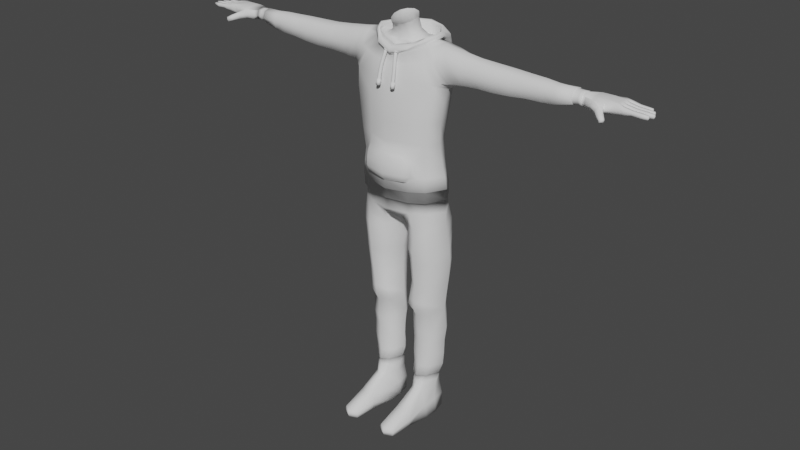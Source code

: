 # Source: Body_ing.blend  (saved by Blender 3.4.6; exported with 4.5.12 LTS)
import bpy
from mathutils import Matrix  # noqa: F401  (used for matrix-valued properties, if any)

bpy.ops.wm.read_factory_settings(use_empty=True)
scene = bpy.context.scene
scene.name = 'Scene'

# ---- collections
col_collection = bpy.data.collections.new('Collection'); scene.collection.children.link(col_collection)

# ---- world
world_world = bpy.data.worlds.new('World'); scene.world = world_world
world_world.use_nodes = True; world_world.node_tree.nodes.clear()
_N = world_world.node_tree.nodes; _L = world_world.node_tree.links
n0 = _N.new('ShaderNodeOutputWorld'); n0.name = 'World Output'; n0.location = (300, 300)
n1 = _N.new('ShaderNodeBackground'); n1.name = 'Background'; n1.location = (10, 300)
n1.inputs[0].default_value = (0.05088, 0.05088, 0.05088, 1.0)
_L.new(n1.outputs[0], n0.inputs[0])
n0.is_active_output = True
world_world.color = (0.05088, 0.05088, 0.05088)
world_world.use_sun_shadow = False
world_world.sun_shadow_jitter_overblur = 0.0

# ---- meshes
me_cylinder_001 = bpy.data.meshes.new('Cylinder.001')
me_cylinder_001.from_pydata([(0.0, 0.1874, 0.2399), (1.119e-16, 0.118, 1.12), (0.04288, 0.1649, 0.2311), (0.03077, 0.1101, 1.117), (0.0501, 0.08817, 1.112), (0.05835, 0.05874, 1.103), (0.0501, 0.0293, 1.094), (0.05455, -0.02288, 0.2415), (0.03077, 0.008167, 1.086), (0.0, -0.0395, 0.2515), (1.119e-16, 0.0002798, 1.084), (0.08675, 0.2411, 0.939), (0.123, 0.1307, 1.027), (0.1349, 0.08435, 1.028), (0.1235, 0.04643, 1.02), (0.07412, 0.01006, 1.015), (0.0, -0.0152, 1.001), (0.0, 0.2603, 0.9128), (0.08985, 0.1771, 0.8481), (0.205, 0.1217, 0.8391), (0.2265, 0.0612, 0.8355), (0.1958, -0.01024, 0.8625), (0.0, 0.2004, 0.8501), (0.1007, 0.1686, 0.5879), (0.1646, 0.1193, 0.5918), (0.1996, 0.04632, 0.5945), (0.1702, -0.01753, 0.5952), (0.1007, -0.04571, 0.5985), (0.0, -0.06877, 0.5964), (0.0, 0.1992, 0.5835), (0.1, 0.2065, 0.2709), (0.1727, 0.1517, 0.2726), (0.2146, 0.07576, 0.271), (0.1702, 0.002497, 0.272), (0.1015, -0.03904, 0.2718), (0.0, -0.05626, 0.2725), (0.0, 0.2262, 0.2708), (0.01374, 0.05744, 0.2211), (0.0, 0.05744, 0.2188), (0.2184, 0.01237, 0.955), (0.2102, 0.03348, 1.01), (0.2111, 0.07648, 1.02), (0.2081, 0.1176, 1.01), (0.2168, 0.1371, 0.9373), (0.2509, 0.1201, 0.8683), (0.2516, 0.07403, 0.8548), (0.2494, 0.02795, 0.8751), (1.119e-16, 0.1847, 0.9284), (0.09207, 0.1656, 0.9345), (0.1549, 0.1446, 0.936), (0.1503, -0.009, 0.9502), (0.08989, -0.03138, 0.9397), (0.0, -0.03767, 0.9291), (0.1958, -0.01286, 0.7845), (0.1028, -0.04375, 0.7795), (0.0, -0.06901, 0.7787), (0.0, 0.2002, 0.7427), (0.09163, 0.1777, 0.7515), (0.1958, 0.1213, 0.7718), (0.2181, 0.04415, 0.7815), (0.2351, 0.06761, 0.8435), (0.2263, 0.116, 0.8584), (0.192, 0.1356, 0.9359), (0.1816, 0.12, 1.015), (0.2235, 0.01406, 0.8726), (0.1843, 0.003063, 0.9578), (0.1795, 0.03678, 1.015), (0.1898, 0.07965, 1.022), (0.0, 0.2217, 0.4462), (0.0, 0.2135, 0.4921), (0.1016, 0.1779, 0.4901), (0.101, 0.1902, 0.4454), (0.1666, 0.1272, 0.494), (0.1671, 0.1355, 0.4449), (0.2094, 0.05309, 0.5), (0.2189, 0.05964, 0.4425), (0.1625, -0.008954, 0.5028), (0.1664, -0.01368, 0.4462), (0.1016, 0.173, 0.6715), (0.1832, 0.1172, 0.6847), (0.2042, 0.04271, 0.6923), (0.1829, -0.01623, 0.6904), (0.0, 0.2013, 0.6634), (0.1025, -0.04363, 0.6856), (0.0, -0.07037, 0.6778), (0.1021, -0.03154, 0.8629), (0.0, -0.0549, 0.8604), (0.8563, 0.04312, 0.9458), (0.858, 0.05309, 0.9673), (0.8563, 0.07403, 0.9734), (0.8563, 0.09588, 0.9677), (0.8563, 0.1049, 0.9458), (0.8563, 0.09588, 0.927), (0.856, 0.07403, 0.9198), (0.8563, 0.05217, 0.927), (0.5418, 0.02741, 0.9377), (0.5417, 0.03841, 0.9741), (0.5411, 0.07403, 0.9937), (0.5407, 0.1131, 0.9677), (0.5406, 0.1307, 0.9377), (0.5412, 0.1212, 0.9003), (0.5427, 0.07403, 0.8749), (0.5409, 0.02675, 0.8932), (0.566, 0.1078, 0.9601), (0.5676, 0.1242, 0.9374), (0.5651, 0.1176, 0.9044), (0.5178, 0.1068, 0.9592), (0.5131, 0.124, 0.9375), (0.5201, 0.1168, 0.9051), (0.2539, 0.01172, 0.9468), (0.2401, 0.03221, 1.006), (0.2421, 0.07491, 1.015), (0.2416, 0.1144, 1.006), (0.2473, 0.1339, 0.933), (0.2708, 0.115, 0.8758), (0.2759, 0.07403, 0.8577), (0.279, 0.02795, 0.8795), (0.8157, 0.03646, 0.945), (0.8157, 0.04747, 0.9709), (0.8157, 0.07403, 0.978), (0.8157, 0.1006, 0.9709), (0.8157, 0.1116, 0.945), (0.8157, 0.1006, 0.9234), (0.8157, 0.07403, 0.9144), (0.8157, 0.04747, 0.9234), (1.002, 0.1199, 0.9718), (1.002, 0.1199, 0.9326), (1.002, 0.0311, 0.9719), (1.002, 0.03112, 0.9326), (0.8801, 0.1123, 0.9663), (0.8801, 0.1123, 0.9259), (0.8772, 0.03529, 0.9663), (0.8773, 0.03531, 0.9259), (1.006, 0.05066, 0.9727), (1.006, 0.07548, 0.9727), (1.006, 0.1003, 0.9727), (1.006, 0.1003, 0.9317), (1.006, 0.07548, 0.9317), (1.006, 0.05066, 0.9317), (0.9149, 0.02596, 0.9673), (0.9589, 0.02937, 0.9651), (0.9557, 0.02879, 0.9224), (0.9117, 0.02538, 0.9247), (0.9584, 0.1202, 0.9681), (0.9094, 0.1192, 0.9681), (0.9094, 0.1192, 0.9241), (0.9584, 0.1202, 0.9241), (0.9583, 0.05068, 0.9262), (0.9094, 0.05078, 0.9262), (0.9582, 0.07548, 0.9263), (0.9094, 0.07548, 0.9263), (0.9582, 0.1003, 0.9262), (0.9094, 0.1003, 0.9262), (0.9093, 0.05077, 0.9757), (0.9582, 0.05067, 0.9758), (0.9094, 0.07548, 0.9756), (0.9582, 0.07548, 0.9756), (0.9094, 0.1003, 0.9757), (0.9582, 0.1003, 0.9758), (1.033, 0.0442, 0.9669), (1.033, 0.0442, 0.9355), (1.033, 0.03242, 0.9355), (1.033, 0.03242, 0.9669), (1.032, 0.1185, 0.9669), (1.032, 0.1185, 0.9355), (1.032, 0.1068, 0.9355), (1.032, 0.1068, 0.9669), (1.033, 0.09369, 0.9669), (1.033, 0.09369, 0.9355), (1.033, 0.08202, 0.9355), (1.033, 0.08202, 0.9669), (1.035, 0.06895, 0.9669), (1.035, 0.06895, 0.9355), (1.035, 0.05728, 0.9355), (1.035, 0.05728, 0.9669), (1.07, 0.04373, 0.9422), (1.07, 0.04367, 0.9608), (1.07, 0.03301, 0.9422), (1.07, 0.03307, 0.9608), (1.061, 0.1174, 0.9422), (1.061, 0.1173, 0.9608), (1.061, 0.1081, 0.9422), (1.061, 0.1081, 0.9608), (1.068, 0.09322, 0.9422), (1.068, 0.09316, 0.9608), (1.068, 0.08249, 0.9422), (1.068, 0.08255, 0.9608), (1.078, 0.06848, 0.9422), (1.078, 0.06841, 0.9608), (1.078, 0.05775, 0.9422), (1.078, 0.05781, 0.9608), (1.109, 0.04434, 0.9399), (1.109, 0.0439, 0.9593), (1.109, 0.0324, 0.9399), (1.109, 0.03284, 0.9593), (1.091, 0.1175, 0.9408), (1.091, 0.1172, 0.9588), (1.091, 0.1081, 0.9408), (1.091, 0.1084, 0.9588), (1.107, 0.09375, 0.94), (1.107, 0.09332, 0.9592), (1.107, 0.08195, 0.94), (1.107, 0.08239, 0.9592), (1.12, 0.06926, 0.9396), (1.12, 0.0688, 0.9596), (1.12, 0.05697, 0.9396), (1.12, 0.05742, 0.9596), (1.135, 0.04226, 0.9424), (1.135, 0.04226, 0.9571), (1.135, 0.03449, 0.9424), (1.135, 0.03449, 0.9571), (1.112, 0.1165, 0.9424), (1.112, 0.1165, 0.9571), (1.114, 0.1083, 0.9416), (1.112, 0.1087, 0.9571), (1.133, 0.09174, 0.9424), (1.133, 0.09174, 0.9571), (1.133, 0.08397, 0.9424), (1.133, 0.08397, 0.9571), (1.145, 0.067, 0.9424), (1.145, 0.067, 0.9571), (1.145, 0.05923, 0.9424), (1.145, 0.05923, 0.9571), (0.9465, 0.005681, 0.9524), (0.9616, 0.01426, 0.948), (0.9514, 0.01242, 0.9203), (0.9362, 0.003842, 0.9246), (0.971, -0.01664, 0.9397), (0.9795, -0.004191, 0.9334), (0.967, -0.006426, 0.9123), (0.9586, -0.01888, 0.9187), (0.9868, -0.03002, 0.9292), (0.993, -0.02107, 0.9246), (0.983, -0.02287, 0.9075), (0.9768, -0.03182, 0.912), (1.002, 0.1249, 0.9489), (1.002, 0.02605, 0.949), (0.8732, 0.03245, 0.9461), (0.8751, 0.1167, 0.9461), (1.016, 0.1002, 0.9489), (1.016, 0.07548, 0.9489), (1.016, 0.05074, 0.9489), (0.9094, 0.1253, 0.9461), (0.9584, 0.1252, 0.9461), (0.9673, 0.02448, 0.9432), (0.9048, 0.01915, 0.9459), (1.033, 0.04834, 0.9512), (1.033, 0.02838, 0.9512), (1.032, 0.1226, 0.9512), (1.031, 0.1026, 0.9512), (1.032, 0.09783, 0.9512), (1.032, 0.07788, 0.9512), (1.035, 0.07309, 0.9512), (1.035, 0.05314, 0.9512), (1.07, 0.04719, 0.9516), (1.07, 0.02955, 0.9516), (1.061, 0.1208, 0.9516), (1.061, 0.1046, 0.9516), (1.068, 0.09668, 0.9516), (1.068, 0.07903, 0.9516), (1.078, 0.07193, 0.9516), (1.078, 0.05429, 0.9516), (1.109, 0.0479, 0.9502), (1.109, 0.02884, 0.9502), (1.091, 0.1209, 0.9503), (1.091, 0.1047, 0.9503), (1.107, 0.09726, 0.9502), (1.107, 0.07844, 0.9502), (1.119, 0.07291, 0.9502), (1.119, 0.05331, 0.9502), (1.137, 0.04329, 0.9497), (1.137, 0.03345, 0.9497), (1.114, 0.1175, 0.9497), (1.114, 0.1077, 0.9497), (1.135, 0.09278, 0.9497), (1.135, 0.08293, 0.9497), (1.147, 0.06803, 0.9497), (1.147, 0.05819, 0.9497), (0.9597, 0.01862, 0.9315), (0.9381, -0.0003186, 0.9412), (0.9762, -0.0009083, 0.9206), (0.9617, -0.0221, 0.9315), (0.9902, -0.02235, 0.9148), (0.9826, -0.03331, 0.9204), (0.4661, 0.01956, 0.9404), (0.387, 0.01998, 0.939), (0.3055, 0.01626, 0.9382), (0.3023, 0.1113, 0.9915), (0.3833, 0.108, 0.9783), (0.4671, 0.1067, 0.9691), (0.3046, 0.1299, 0.9396), (0.3768, 0.1274, 0.9389), (0.4614, 0.1272, 0.9402), (0.3068, 0.1126, 0.8865), (0.3826, 0.1113, 0.8944), (0.4544, 0.1174, 0.8988), (0.3052, 0.07403, 1.008), (0.3839, 0.07403, 0.9994), (0.4642, 0.07414, 0.9963), (0.3147, 0.07403, 0.8659), (0.3909, 0.07403, 0.8722), (0.4704, 0.07414, 0.8753), (0.3027, 0.03332, 0.9938), (0.3874, 0.03502, 0.9831), (0.4651, 0.03334, 0.9766), (0.315, 0.02765, 0.8835), (0.392, 0.02735, 0.8884), (0.4691, 0.02441, 0.8894), (0.6173, 0.03757, 0.9723), (0.6843, 0.03919, 0.9725), (0.7432, 0.04275, 0.972), (0.6161, 0.03036, 0.901), (0.6822, 0.03621, 0.9002), (0.741, 0.04118, 0.9033), (0.6188, 0.07406, 0.8804), (0.6862, 0.07411, 0.8844), (0.742, 0.0741, 0.8919), (0.6186, 0.07406, 0.9895), (0.6836, 0.07411, 0.9868), (0.745, 0.0741, 0.981), (0.7408, 0.03156, 0.9413), (0.6844, 0.02814, 0.9438), (0.6174, 0.02631, 0.9417), (0.6207, 0.1088, 0.9654), (0.6866, 0.1056, 0.9679), (0.743, 0.1011, 0.9695), (0.622, 0.1245, 0.9414), (0.6875, 0.1196, 0.9436), (0.7409, 0.1139, 0.9412), (0.6249, 0.1118, 0.91), (0.6884, 0.1073, 0.9063), (0.7424, 0.1048, 0.9065), (0.8156, 0.0455, 0.9725), (0.8156, 0.0455, 0.9214), (0.8156, 0.0741, 0.9117), (0.8156, 0.0741, 0.9801), (0.8156, 0.1027, 0.9725), (0.8155, 0.1145, 0.9446), (0.8156, 0.1027, 0.9214), (0.8155, 0.03366, 0.9446), (0.03587, 0.1037, 1.096), (1.119e-16, 0.11, 1.098), (1.119e-16, 0.1302, 1.046), (0.05144, 0.08599, 1.092), (0.05809, 0.06228, 1.085), (0.05144, 0.03856, 1.078), (0.03587, 0.02153, 1.071), (1.119e-16, 0.01518, 1.069), (1.119e-16, 0.1413, 1.025), (0.03815, 0.1209, 1.046), (0.0547, 0.1031, 1.047), (0.06379, 0.07771, 1.046), (0.0547, 0.05228, 1.043), (0.03815, 0.02812, 1.039), (1.119e-16, 0.02109, 1.038), (0.05596, 0.1337, 1.026), (0.07082, 0.143, 1.007), (0.08389, 0.1111, 1.026), (0.1076, 0.1174, 1.01), (0.08609, 0.08042, 1.025), (0.122, 0.08616, 1.015), (0.07783, 0.05077, 1.025), (0.1072, 0.05327, 1.009), (0.05596, 0.02874, 1.021), (0.07082, 0.02596, 1.006), (1.119e-16, 0.02049, 1.021), (0.0, 0.01205, 0.9745), (1.119e-16, 0.1642, 0.9971), (0.0, 0.173, 1.006), (0.1136, 0.1235, 1.018), (0.1276, 0.08433, 1.021), (0.0, 0.001907, 0.9926), (0.07247, 0.01722, 1.011), (0.1126, 0.04883, 1.016), (0.07792, 0.1491, 1.017), (0.8575, 0.04006, 0.9457), (0.8575, 0.05001, 0.9698), (0.8415, 0.05001, 0.9698), (0.8575, 0.07403, 0.976), (0.8415, 0.07403, 0.976), (0.8575, 0.09804, 0.9698), (0.8415, 0.09804, 0.9698), (0.8575, 0.108, 0.9457), (0.8415, 0.108, 0.9457), (0.8575, 0.09804, 0.9251), (0.8414, 0.09804, 0.9257), (0.8571, 0.07403, 0.9172), (0.8414, 0.07403, 0.916), (0.8575, 0.05001, 0.9251), (0.8414, 0.05001, 0.9257), (0.8188, 0.04903, 0.9695), (0.8188, 0.07403, 0.9762), (0.8188, 0.09903, 0.9695), (0.8187, 0.1094, 0.9451), (0.8188, 0.09903, 0.9247), (0.8188, 0.07403, 0.9163), (0.8188, 0.04903, 0.9247), (0.8415, 0.04006, 0.9457), (0.8187, 0.03867, 0.9451), (0.0, -0.02641, 0.9609), (0.1469, 0.08466, 1.025), (0.1237, 0.1251, 1.011), (0.0, 0.1776, 0.9448), (0.07692, -0.009144, 0.9825), (0.1394, 0.04379, 1.02), (0.09045, 0.1546, 0.9807), (0.1266, 0.03658, 1.007), (0.1406, 0.1246, 1.018), (0.0, 0.1855, 0.9348), (0.0, 0.2341, 1.048), (0.08603, 0.2003, 1.048), (0.1275, 0.148, 1.045), (0.1421, 0.08331, 1.046), (0.1181, 0.03923, 1.036), (0.0738, -0.006589, 1.015), (0.0, -0.03748, 0.9976), (0.1394, 0.04189, 1.029), (0.1559, 0.08043, 1.039), (0.0, -0.04112, 0.9684), (0.1525, 0.1389, 1.022), (0.07666, -0.01882, 0.9922), (0.06501, 0.1675, 0.9676), (0.1296, 0.02822, 1.02), (0.1543, 0.1261, 1.032), (0.0, 0.2456, 0.8734), (0.0, 0.2766, 0.884), (0.05562, 0.2685, 0.8981), (0.1005, 0.2454, 0.9348), (0.1067, 0.2267, 0.929), (0.05618, 0.2442, 0.8903), (0.0, -0.04628, 0.9788), (0.07631, -0.02217, 0.9978), (0.1215, 0.02846, 1.032), (0.1481, 0.08041, 1.047), (0.1435, 0.13, 1.043), (0.1253, 0.03982, 1.041), (1.119e-16, 0.2003, 0.9221), (0.1365, 0.1919, 1.005), (0.06741, 0.2475, 1.008), (0.05942, 0.1906, 0.9424), (0.0, 0.2694, 1.001), (0.1438, 0.1772, 0.992), (0.1237, 0.1325, 1.04), (0.0, 0.2202, 1.046), (0.08145, 0.1942, 1.042), (0.1387, 0.08426, 1.037), (0.1198, 0.04408, 1.029), (0.07396, 0.001734, 1.015), (0.0, -0.02423, 1.001), (0.1195, 0.1259, 1.021), (0.131, 0.08408, 1.024), (0.0, -0.006077, 0.9981), (0.07329, 0.01364, 1.013), (0.1193, 0.04729, 1.019), (0.08591, 0.1891, 0.9899), (0.0, 0.2146, 0.954), (0.0, 0.2196, 0.8934), (0.1202, 0.2253, 0.963), (0.1289, 0.202, 0.9595), (0.05586, 0.258, 0.957), (0.05958, 0.2115, 0.9189), (0.0, 0.2787, 0.9449), (0.0, 0.2507, 1.026), (0.1411, 0.1442, 1.035), (0.1359, 0.188, 1.024), (0.07466, 0.2264, 1.028), (0.1087, 0.1735, -0.8039), (0.1607, 0.1466, -0.8039), (0.175, 0.0816, -0.8039), (0.1722, 0.01661, -0.8039), (0.1087, -0.01031, -0.8039), (0.04517, 0.01661, -0.8039), (0.04235, 0.0816, -0.8039), (0.0566, 0.1466, -0.8039), (0.1102, 0.1908, -0.2266), (0.167, 0.1596, -0.2276), (0.209, 0.08979, -0.2224), (0.1634, 0.01912, -0.2199), (0.1102, -0.01016, -0.2224), (0.0527, 0.01912, -0.2215), (0.02744, 0.08979, -0.2209), (0.04861, 0.1336, -0.2237), (0.1087, 0.1662, -0.6244), (0.1477, 0.1448, -0.6244), (0.1705, 0.09432, -0.6246), (0.143, 0.03835, -0.6254), (0.1087, 0.01597, -0.6254), (0.07437, 0.03835, -0.6254), (0.05557, 0.09432, -0.6246), (0.06962, 0.1448, -0.6244), (0.1087, 0.1705, -0.6688), (0.1464, 0.1447, -0.6688), (0.1652, 0.08354, -0.6694), (0.1363, 0.02063, -0.6691), (0.1087, -0.005132, -0.6691), (0.08103, 0.02063, -0.6691), (0.05616, 0.08354, -0.6681), (0.07093, 0.1447, -0.6688), (0.1466, 0.1461, -0.5946), (0.1666, 0.1007, -0.5957), (0.1418, 0.04541, -0.5964), (0.1104, 0.02648, -0.5964), (0.07898, 0.04541, -0.5964), (0.05516, 0.1007, -0.5957), (0.07411, 0.1461, -0.5946), (0.1104, 0.1681, -0.5951), (0.1547, 0.0392, -0.256), (0.1103, 0.008135, -0.2649), (0.06818, 0.0392, -0.258), (0.1544, 0.01257, -0.1904), (0.1116, -0.0131, -0.1788), (0.06386, 0.01257, -0.1905), (0.1863, 0.1655, 0.1479), (0.215, 0.09492, 0.1504), (0.1863, 0.005608, 0.1498), (0.1239, -0.03635, 0.1513), (0.06104, 0.005608, 0.1546), (0.03044, 0.09492, 0.1532), (0.04737, 0.1655, 0.1523), (0.1239, 0.2003, 0.1479), (0.1087, -0.22, -0.7987), (0.1451, -0.2019, -0.7992), (0.07225, -0.2019, -0.7992), (0.1423, -0.1995, -0.763), (0.1087, -0.2242, -0.763), (0.07502, -0.1995, -0.763), (0.06351, -0.09321, -0.801), (0.1087, -0.1201, -0.8019), (0.1087, -0.1064, -0.7264), (0.07561, -0.08454, -0.7264), (0.1537, -0.09321, -0.8005), (0.1417, -0.08454, -0.7264), (0.1087, 0.1725, -0.7353), (0.1607, 0.1462, -0.7353), (0.1675, 0.08257, -0.7353), (0.1581, 0.01899, -0.7494), (0.05921, 0.01899, -0.7494), (0.04983, 0.08257, -0.7353), (0.0566, 0.1462, -0.7353), (0.1486, -0.2013, -0.7799), (0.1087, -0.2271, -0.7799), (0.0687, -0.2013, -0.7799), (0.1547, -0.08795, -0.7713), (0.0626, -0.08795, -0.7713), (0.1182, 0.1892, -0.349), (0.1724, 0.1636, -0.3502), (0.2003, 0.1179, -0.349), (0.1697, 0.04441, -0.3531), (0.1182, 0.01367, -0.3507), (0.06722, 0.04441, -0.3496), (0.0374, 0.1179, -0.3492), (0.06455, 0.1636, -0.3468), (0.1242, 0.204, 0.2028), (0.1828, 0.1638, 0.2044), (0.2102, 0.08664, 0.2018), (0.183, 0.006114, 0.2015), (0.1213, -0.03633, 0.2002), (0.06114, 0.003035, 0.1953), (0.04866, 0.1633, 0.197), (0.02381, 0.07521, 0.1938), (0.119, 0.205, 0.07227), (0.1209, 0.2, 0.01576), (0.1161, 0.1968, -0.09769), (0.1846, 0.1436, -0.09993), (0.1948, 0.1586, 0.01684), (0.1889, 0.162, 0.073), (0.2176, 0.09965, -0.09932), (0.2278, 0.09808, 0.02016), (0.2246, 0.0965, 0.07321), (0.1761, 0.02552, -0.09738), (0.1859, 0.01888, 0.01779), (0.1845, 0.01225, 0.0755), (0.1187, -0.01657, -0.09721), (0.1192, -0.02982, 0.01783), (0.119, -0.03588, 0.07616), (0.06961, 0.02552, -0.09979), (0.06383, 0.01888, 0.01654), (0.05543, 0.01225, 0.07596), (0.03988, 0.09965, -0.09902), (0.03631, 0.09808, 0.0158), (0.02501, 0.0965, 0.07806), (0.05423, 0.1436, -0.09993), (0.055, 0.1586, 0.01684), (0.04785, 0.162, 0.073), (0.1157, 0.1892, -0.4049), (0.1154, 0.178, -0.4732), (0.1131, 0.1783, -0.5418), (0.1615, 0.1511, -0.5412), (0.1653, 0.1437, -0.4749), (0.1678, 0.1514, -0.4041), (0.1913, 0.1091, -0.5388), (0.1991, 0.1058, -0.4727), (0.1976, 0.1105, -0.4035), (0.1565, 0.04694, -0.5392), (0.1647, 0.04629, -0.4751), (0.1645, 0.04706, -0.4027), (0.1131, 0.0221, -0.5395), (0.1153, 0.0192, -0.4758), (0.1157, 0.02198, -0.4069), (0.07067, 0.04694, -0.5394), (0.06802, 0.04629, -0.4755), (0.0696, 0.04706, -0.4033), (0.03783, 0.1091, -0.5379), (0.03532, 0.1058, -0.4732), (0.03673, 0.1105, -0.4003), (0.06562, 0.1511, -0.5414), (0.06738, 0.1437, -0.4753), (0.06637, 0.1514, -0.4047), (0.1101, 0.1791, -0.5898), (0.1524, 0.1534, -0.5892), (0.1757, 0.1004, -0.5904), (0.1468, 0.03585, -0.5913), (0.1101, 0.01375, -0.5913), (0.07345, 0.03585, -0.5913), (0.04564, 0.1004, -0.5904), (0.06776, 0.1534, -0.5892), (0.09922, 0.1991, 0.3306), (0.1682, 0.1452, 0.3316), (0.2161, 0.07454, 0.3345), (0.1645, -0.0008674, 0.3289), (0.1047, -0.04051, 0.325), (0.0, -0.06005, 0.3261), (0.0, 0.221, 0.3308), (0.0, 0.2296, 0.3844), (0.1004, 0.2025, 0.3832), (0.174, 0.1486, 0.3817), (0.2249, 0.06695, 0.3854), (0.1722, -0.01475, 0.3801), (0.1033, -0.05184, 0.3771), (0.0, -0.07521, 0.3749), (0.09937, 0.1989, 0.3823), (0.1002, 0.2034, 0.3343), (0.1727, 0.1463, 0.3809), (0.1738, 0.1503, 0.3317), (0.2221, 0.06714, 0.3844), (0.2229, 0.07297, 0.3353), (0.171, -0.01214, 0.3793), (0.171, -0.01055, 0.3265), (0.1041, -0.04812, 0.3764), (0.1034, -0.04825, 0.3256), (0.0, -0.0708, 0.3742), (0.0, -0.06872, 0.3276), (0.0, 0.2272, 0.3324), (0.0, 0.225, 0.3835), (0.09953, -0.0487, 0.5604), (0.0, -0.07545, 0.4162), (0.1404, -0.02809, 0.4375), (0.1016, -0.05042, 0.4216), (0.0, -0.07245, 0.5707), (0.1299, -0.02752, 0.5003), (0.09656, -0.06653, 0.5384), (0.09313, -0.08036, 0.4953), (0.09687, -0.07824, 0.4574), (0.0, -0.08233, 0.5481), (0.0, -0.09335, 0.496), (0.0, -0.09345, 0.4523), (0.1259, -0.05345, 0.4546), (0.1209, -0.05398, 0.4972), (0.0, -0.08952, 0.428), (0.09765, -0.07012, 0.4326), (0.03645, -0.03208, 0.9791), (0.03534, -0.03106, 0.9799), (0.03367, -0.03073, 0.9797), (0.03241, -0.03127, 0.9787), (0.03231, -0.03238, 0.9774), (0.03342, -0.0334, 0.9766), (0.0351, -0.03373, 0.9767), (0.03635, -0.03318, 0.9778), (0.03504, -0.02645, 0.9728), (0.03401, -0.02576, 0.974), (0.03254, -0.02623, 0.9747), (0.03148, -0.02757, 0.9746), (0.03146, -0.029, 0.9736), (0.03249, -0.02969, 0.9724), (0.03397, -0.02923, 0.9717), (0.03502, -0.02789, 0.9718), (0.02839, -0.02456, 0.9677), (0.02775, -0.02399, 0.9692), (0.02722, -0.02472, 0.9707), (0.0271, -0.02633, 0.9712), (0.02747, -0.02787, 0.9706), (0.02811, -0.02845, 0.9691), (0.02864, -0.02772, 0.9677), (0.02876, -0.02611, 0.9671), (0.02039, -0.02752, 0.9669), (0.02022, -0.02677, 0.9684), (0.02082, -0.02708, 0.97), (0.02184, -0.02827, 0.9707), (0.02267, -0.02964, 0.9701), (0.02284, -0.03039, 0.9686), (0.02225, -0.03008, 0.967), (0.02123, -0.02889, 0.9663), (0.01574, -0.03359, 0.9707), (0.01584, -0.03248, 0.972), (0.0171, -0.03193, 0.9731), (0.01877, -0.03227, 0.9732), (0.01988, -0.03328, 0.9724), (0.01978, -0.03439, 0.9711), (0.01852, -0.03494, 0.9701), (0.01685, -0.0346, 0.9699), (0.01715, -0.03921, 0.977), (0.01717, -0.03778, 0.978), (0.01823, -0.03643, 0.9781), (0.0197, -0.03597, 0.9774), (0.02073, -0.03666, 0.9762), (0.02071, -0.03809, 0.9753), (0.01965, -0.03944, 0.9751), (0.01818, -0.0399, 0.9759), (0.0238, -0.0411, 0.9821), (0.02343, -0.03955, 0.9827), (0.02355, -0.03795, 0.9822), (0.02408, -0.03722, 0.9807), (0.02472, -0.03779, 0.9792), (0.02509, -0.03934, 0.9786), (0.02498, -0.04095, 0.9792), (0.02444, -0.04168, 0.9806), (0.0318, -0.03814, 0.9829), (0.03096, -0.03677, 0.9835), (0.02995, -0.03558, 0.9828), (0.02935, -0.03527, 0.9813), (0.02952, -0.03602, 0.9797), (0.03036, -0.03739, 0.9791), (0.03137, -0.03858, 0.9798), (0.03197, -0.03889, 0.9814), (0.02746, -0.02772, 0.9707), (0.03807, -0.06176, 0.8327), (0.03154, -0.02888, 0.9738), (0.04408, -0.06427, 0.8331), (0.03241, -0.03233, 0.9777), (0.04655, -0.07029, 0.8336), (0.02955, -0.03605, 0.98), (0.04403, -0.0763, 0.8339), (0.02465, -0.03786, 0.9795), (0.03799, -0.07877, 0.834), (0.02057, -0.0367, 0.9764), (0.03198, -0.07627, 0.8336), (0.0197, -0.03325, 0.9725), (0.02951, -0.07025, 0.8331), (0.02256, -0.02953, 0.9702), (0.03203, -0.06424, 0.8328), (0.03701, -0.0566, 0.8608), (0.04251, -0.05888, 0.8612), (0.04477, -0.06435, 0.862), (0.04246, -0.06982, 0.8626), (0.03694, -0.07207, 0.8627), (0.03145, -0.0698, 0.8623), (0.02919, -0.06433, 0.8616), (0.03149, -0.05886, 0.861), (0.03955, -0.0454, 0.919), (0.04171, -0.05077, 0.9204), (0.03932, -0.05616, 0.9213), (0.0338, -0.05839, 0.9213), (0.02836, -0.05617, 0.9202), (0.0262, -0.05079, 0.9188), (0.02859, -0.04541, 0.9179), (0.03411, -0.04318, 0.9179), (0.03307, -0.02872, 0.9661), (0.03415, -0.03555, 0.9677), (0.03201, -0.04055, 0.9687), (0.02688, -0.04263, 0.969), (0.02177, -0.04057, 0.9685), (0.01967, -0.03557, 0.9673), (0.02081, -0.02874, 0.9658), (0.02695, -0.02625, 0.9654), (0.02991, -0.03476, 0.9443), (0.03571, -0.03711, 0.945), (0.03738, -0.04321, 0.9464), (0.03516, -0.0484, 0.9475), (0.02984, -0.05056, 0.9478), (0.02453, -0.04842, 0.9472), (0.02235, -0.04323, 0.946), (0.02408, -0.03712, 0.9447), (0.0362, -0.05023, 0.8894), (0.0417, -0.0525, 0.8898), (0.04396, -0.05798, 0.8906), (0.04165, -0.06344, 0.8912), (0.03614, -0.0657, 0.8913), (0.03064, -0.06343, 0.8909), (0.02838, -0.05796, 0.8902), (0.03069, -0.05249, 0.8896), (0.03777, -0.05735, 0.8534), (0.04379, -0.05985, 0.8537), (0.04626, -0.06587, 0.8542), (0.04373, -0.07188, 0.8546), (0.0377, -0.07436, 0.8546), (0.03168, -0.07185, 0.8543), (0.02921, -0.06583, 0.8538), (0.03173, -0.05982, 0.8534), (0.04489, -0.06306, 0.8329), (0.03813, -0.06024, 0.8325), (0.03771, -0.05621, 0.8534), (0.04767, -0.06983, 0.8334), (0.04484, -0.07658, 0.8339), (0.03805, -0.07936, 0.8339), (0.03128, -0.07655, 0.8335), (0.02851, -0.06978, 0.833), (0.03134, -0.06302, 0.8325), (0.04448, -0.05903, 0.8538), (0.04726, -0.06579, 0.8543), (0.04442, -0.07255, 0.8547), (0.03763, -0.07533, 0.8547), (0.03087, -0.07251, 0.8544), (0.02809, -0.06575, 0.8538), (0.03093, -0.05899, 0.8534)], [], [(1, 3, 340, 341), (371, 372, 364, 366), (6, 8, 346, 345), (372, 373, 362, 364), (5, 6, 345, 344), (373, 370, 360, 362), (47, 402, 405, 48), (48, 405, 401, 49), (64, 65, 50, 21), (60, 64, 21, 20), (50, 406, 403, 51), (51, 403, 399, 52), (59, 20, 21, 53), (58, 19, 20, 59), (57, 18, 19, 58), (56, 22, 18, 57), (69, 29, 23, 70), (70, 23, 24, 72), (72, 24, 25, 74), (74, 25, 26, 76), (76, 26, 27, 644, 649), (7, 34, 35, 9), (0, 36, 30, 2), (37, 38, 0, 2), (7, 9, 38, 37), (61, 60, 20, 19), (62, 61, 19, 49), (63, 62, 49, 401), (18, 48, 49, 19), (22, 47, 48, 18), (65, 66, 406, 50), (66, 67, 400, 404), (67, 63, 407, 400), (82, 56, 57, 78), (78, 57, 58, 79), (79, 58, 59, 80), (80, 59, 53, 81), (81, 53, 54, 83), (83, 54, 55, 84), (41, 42, 63, 67), (40, 41, 67, 66), (39, 40, 66, 65), (42, 43, 62, 63), (43, 44, 61, 62), (44, 45, 60, 61), (45, 46, 64, 60), (46, 39, 65, 64), (4, 5, 344, 343), (370, 369, 358, 360), (3, 4, 343, 340), (369, 374, 356, 358), (8, 10, 347, 346), (374, 368, 367, 356), (649, 644, 650, 657), (77, 76, 649, 646), (616, 631, 633, 617), (75, 74, 76, 77), (73, 72, 74, 75), (71, 70, 72, 73), (68, 69, 70, 71), (27, 83, 84, 28), (26, 81, 83, 27), (25, 80, 81, 26), (24, 79, 80, 25), (23, 78, 79, 24), (29, 82, 78, 23), (51, 85, 21, 50), (86, 85, 51, 52), (54, 85, 86, 55), (21, 85, 54, 53), (109, 110, 40, 39), (110, 111, 41, 40), (111, 112, 42, 41), (112, 113, 43, 42), (113, 114, 44, 43), (114, 115, 45, 44), (115, 116, 46, 45), (116, 109, 39, 46), (105, 101, 100), (104, 105, 100, 99), (103, 104, 99, 98), (97, 103, 98), (322, 308, 96, 95), (308, 317, 97, 96), (317, 323, 103, 97), (323, 326, 104, 103), (326, 329, 105, 104), (329, 314, 101, 105), (314, 311, 102, 101), (311, 322, 95, 102), (100, 101, 108), (99, 100, 108, 107), (98, 99, 107, 106), (97, 98, 106), (305, 286, 109, 116), (299, 305, 116, 115), (293, 299, 115, 114), (290, 293, 114, 113), (287, 290, 113, 112), (296, 287, 112, 111), (302, 296, 111, 110), (286, 302, 110, 109), (92, 93, 386, 384), (119, 118, 390, 391), (88, 89, 378, 376), (120, 119, 391, 392), (121, 120, 392, 393), (91, 92, 384, 382), (87, 88, 376, 375), (122, 121, 393, 394), (94, 87, 375, 388), (90, 91, 382, 380), (123, 122, 394, 395), (124, 123, 395, 396), (93, 94, 388, 386), (117, 124, 396, 398), (89, 90, 380, 378), (118, 117, 398, 390), (245, 237, 132, 142), (91, 238, 130, 92), (243, 235, 126, 146), (157, 144, 129, 90), (151, 146, 126, 136), (141, 147, 138, 128), (147, 149, 137, 138), (149, 151, 136, 137), (139, 153, 88, 131), (153, 155, 89, 88), (155, 157, 90, 89), (237, 87, 94, 132), (134, 135, 158, 156), (156, 158, 157, 155), (133, 134, 156, 154), (154, 156, 155, 153), (127, 133, 154, 140), (140, 154, 153, 139), (93, 92, 152, 150), (150, 152, 151, 149), (94, 93, 150, 148), (148, 150, 149, 147), (132, 94, 148, 142), (142, 148, 147, 141), (92, 130, 145, 152), (152, 145, 146, 151), (135, 125, 143, 158), (158, 143, 144, 157), (238, 242, 145, 130), (242, 243, 146, 145), (236, 244, 141, 128), (245, 279, 223, 139), (250, 258, 183, 168), (241, 133, 159, 246), (128, 138, 160, 161), (236, 128, 161, 247), (133, 127, 162, 159), (160, 175, 177, 161), (235, 125, 163, 248), (136, 126, 164, 165), (239, 136, 165, 249), (125, 135, 166, 163), (248, 256, 179, 164), (239, 135, 167, 250), (137, 136, 168, 169), (240, 137, 169, 251), (135, 134, 170, 167), (246, 254, 175, 160), (240, 134, 171, 252), (138, 137, 172, 173), (241, 138, 173, 253), (134, 133, 174, 171), (190, 206, 204, 188), (254, 262, 191, 175), (182, 198, 196, 180), (261, 269, 206, 190), (164, 179, 181, 165), (252, 260, 187, 172), (247, 255, 178, 162), (168, 183, 185, 169), (249, 257, 182, 166), (172, 187, 189, 173), (162, 178, 176, 159), (251, 259, 186, 170), (166, 182, 180, 163), (253, 261, 190, 174), (170, 186, 184, 167), (174, 190, 188, 171), (199, 215, 217, 201), (191, 207, 209, 193), (266, 274, 215, 199), (206, 222, 220, 204), (258, 266, 199, 183), (175, 191, 193, 177), (183, 199, 201, 185), (255, 263, 194, 178), (259, 267, 202, 186), (178, 194, 192, 176), (186, 202, 200, 184), (256, 264, 195, 179), (260, 268, 203, 187), (179, 195, 197, 181), (187, 203, 205, 189), (257, 265, 198, 182), (270, 271, 209, 207), (272, 273, 213, 211), (274, 275, 217, 215), (276, 277, 221, 219), (263, 271, 210, 194), (267, 275, 218, 202), (194, 210, 208, 192), (202, 218, 216, 200), (264, 272, 211, 195), (268, 276, 219, 203), (195, 211, 213, 197), (203, 219, 221, 205), (265, 273, 214, 198), (269, 277, 222, 206), (198, 214, 212, 196), (262, 270, 207, 191), (278, 280, 229, 225), (244, 278, 225, 141), (141, 225, 226, 142), (139, 223, 224, 140), (281, 283, 231, 227), (223, 227, 228, 224), (279, 281, 227, 223), (225, 229, 230, 226), (282, 283, 234, 233), (229, 233, 234, 230), (280, 282, 233, 229), (227, 231, 232, 228), (228, 232, 282, 280), (232, 231, 283, 282), (226, 230, 281, 279), (230, 234, 283, 281), (140, 224, 278, 244), (224, 228, 280, 278), (192, 208, 270, 262), (205, 221, 277, 269), (197, 213, 273, 265), (204, 220, 276, 268), (196, 212, 272, 264), (201, 217, 275, 267), (193, 209, 271, 263), (220, 222, 277, 276), (216, 218, 275, 274), (212, 214, 273, 272), (208, 210, 271, 270), (181, 197, 265, 257), (188, 204, 268, 260), (180, 196, 264, 256), (185, 201, 267, 259), (177, 193, 263, 255), (184, 200, 266, 258), (200, 216, 274, 266), (173, 189, 261, 253), (169, 185, 259, 251), (165, 181, 257, 249), (161, 177, 255, 247), (171, 188, 260, 252), (189, 205, 269, 261), (176, 192, 262, 254), (133, 241, 253, 174), (137, 240, 252, 172), (159, 176, 254, 246), (134, 240, 251, 170), (136, 239, 250, 168), (163, 180, 256, 248), (135, 239, 249, 166), (126, 235, 248, 164), (127, 236, 247, 162), (138, 241, 246, 160), (167, 184, 258, 250), (142, 226, 279, 245), (127, 140, 244, 236), (144, 143, 243, 242), (129, 144, 242, 238), (131, 88, 87, 237), (143, 125, 235, 243), (90, 129, 238, 91), (139, 131, 237, 245), (95, 96, 304, 284), (284, 304, 303, 285), (285, 303, 302, 286), (96, 97, 298, 304), (304, 298, 297, 303), (303, 297, 296, 302), (97, 106, 289, 298), (298, 289, 288, 297), (297, 288, 287, 296), (106, 107, 292, 289), (289, 292, 291, 288), (288, 291, 290, 287), (107, 108, 295, 292), (292, 295, 294, 291), (291, 294, 293, 290), (108, 101, 301, 295), (295, 301, 300, 294), (294, 300, 299, 293), (101, 102, 307, 301), (301, 307, 306, 300), (300, 306, 305, 299), (102, 95, 284, 307), (307, 284, 285, 306), (306, 285, 286, 305), (122, 123, 334, 338), (313, 320, 321, 312), (312, 321, 322, 311), (316, 313, 312, 315), (315, 312, 311, 314), (331, 316, 315, 330), (330, 315, 314, 329), (123, 124, 333, 334), (328, 331, 330, 327), (327, 330, 329, 326), (124, 117, 339, 333), (325, 328, 327, 324), (324, 327, 326, 323), (319, 325, 324, 318), (318, 324, 323, 317), (117, 118, 332, 339), (310, 319, 318, 309), (309, 318, 317, 308), (118, 119, 335, 332), (320, 310, 309, 321), (321, 309, 308, 322), (333, 339, 320, 313), (334, 333, 313, 316), (338, 334, 316, 331), (337, 338, 331, 328), (336, 337, 328, 325), (335, 336, 325, 319), (332, 335, 319, 310), (339, 332, 310, 320), (121, 122, 338, 337), (120, 121, 337, 336), (119, 120, 336, 335), (342, 341, 340, 349), (349, 340, 343, 350), (350, 343, 344, 351), (351, 344, 345, 352), (352, 345, 346, 353), (353, 346, 347, 354), (363, 353, 354, 365), (361, 352, 353, 363), (359, 351, 352, 361), (357, 350, 351, 359), (355, 349, 350, 357), (348, 342, 349, 355), (367, 348, 355, 356), (356, 355, 357, 358), (358, 357, 359, 360), (360, 359, 361, 362), (362, 361, 363, 364), (364, 363, 365, 366), (454, 455, 368, 374), (449, 454, 374, 369), (450, 449, 369, 370), (453, 450, 370, 373), (452, 453, 373, 372), (451, 452, 372, 371), (388, 375, 397, 389), (386, 388, 389, 387), (384, 386, 387, 385), (382, 384, 385, 383), (380, 382, 383, 381), (378, 380, 381, 379), (376, 378, 379, 377), (375, 376, 377, 397), (389, 397, 398, 396), (387, 389, 396, 395), (385, 387, 395, 394), (383, 385, 394, 393), (381, 383, 393, 392), (379, 381, 392, 391), (377, 379, 391, 390), (397, 377, 390, 398), (405, 402, 408, 421), (442, 445, 412, 411), (400, 407, 423, 417), (444, 442, 411, 410), (404, 400, 417, 416), (443, 444, 410, 409), (399, 403, 420, 418), (406, 404, 416, 422), (406, 66, 404), (401, 407, 63), (417, 423, 434, 433), (460, 456, 424, 429), (431, 432, 413, 414), (459, 457, 427, 426), (422, 416, 435, 432), (430, 431, 414, 415), (416, 417, 433, 435), (407, 401, 419, 423), (445, 446, 413, 412), (446, 447, 414, 413), (403, 406, 422, 420), (447, 448, 415, 414), (401, 405, 421, 419), (429, 424, 425, 426), (428, 429, 426, 427), (461, 459, 426, 425), (457, 458, 428, 427), (458, 460, 429, 428), (418, 420, 431, 430), (420, 422, 432, 431), (433, 434, 411, 412), (435, 433, 412, 413), (432, 435, 413), (419, 421, 439, 441), (409, 410, 465, 462), (410, 411, 464, 465), (421, 408, 436, 439), (15, 16, 448, 447), (14, 15, 447, 446), (13, 14, 446, 445), (17, 11, 444, 443), (11, 12, 442, 444), (12, 13, 445, 442), (16, 15, 452, 451), (15, 14, 453, 452), (14, 13, 450, 453), (13, 12, 449, 450), (12, 11, 454, 449), (11, 17, 455, 454), (441, 439, 460, 458), (437, 441, 458, 457), (440, 438, 459, 461), (438, 437, 457, 459), (439, 436, 456, 460), (419, 463, 434, 423), (462, 465, 438, 440), (463, 411, 434), (465, 464, 437, 438), (463, 437, 464, 411), (437, 463, 419, 441), (532, 533, 467, 466), (533, 534, 468, 467), (534, 535, 469, 468), (529, 525, 524, 528), (527, 520, 522, 526), (536, 537, 472, 471), (467, 468, 469, 470, 471, 472, 473, 466), (537, 538, 473, 472), (538, 532, 466, 473), (511, 480, 479), (510, 511, 479, 478), (509, 510, 478, 477), (476, 509, 477), (504, 505, 482, 489), (503, 504, 489, 488), (502, 503, 488, 487), (501, 502, 487, 486), (500, 501, 486, 485), (499, 500, 485, 484), (498, 499, 484, 483), (505, 498, 483, 482), (489, 482, 490, 497), (488, 489, 497, 496), (487, 488, 496, 495), (486, 487, 495, 494), (485, 486, 494, 493), (484, 485, 493, 492), (483, 484, 492, 491), (482, 483, 491, 490), (504, 615, 608, 505), (503, 614, 615, 504), (502, 613, 614, 503), (501, 612, 613, 502), (479, 480, 508), (478, 479, 508, 507), (477, 478, 507, 506), (476, 477, 506), (562, 563, 475, 474), (563, 566, 476, 475), (566, 569, 509, 476), (569, 572, 510, 509), (572, 575, 511, 510), (575, 578, 480, 511), (578, 581, 481, 480), (558, 552, 519, 518), (559, 558, 518, 517), (557, 559, 517, 516), (556, 557, 516, 515), (555, 556, 515, 514), (554, 555, 514, 513), (553, 554, 513, 512), (552, 553, 512, 519), (539, 540, 520, 521), (540, 541, 522, 520), (543, 541, 525, 529), (542, 539, 521, 530), (528, 524, 523, 531), (530, 521, 520, 527), (469, 530, 527, 470), (494, 528, 531, 493), (535, 542, 530, 469), (536, 543, 529, 495), (470, 527, 526, 471), (495, 529, 528, 494), (471, 526, 543, 536), (493, 531, 542, 535), (531, 523, 539, 542), (526, 522, 541, 543), (524, 525, 541, 540), (523, 524, 540, 539), (497, 490, 532, 538), (496, 497, 538, 537), (495, 496, 537, 536), (492, 493, 535, 534), (491, 492, 534, 533), (490, 491, 533, 532), (581, 562, 474, 481), (481, 474, 544, 551), (480, 481, 551, 550), (508, 480, 550, 549), (507, 508, 549, 548), (506, 507, 548, 547), (476, 506, 547, 546), (475, 476, 546, 545), (474, 475, 545, 544), (30, 31, 553, 552), (31, 32, 554, 553), (32, 33, 555, 554), (33, 34, 556, 555), (34, 7, 557, 556), (7, 37, 559, 557), (37, 2, 558, 559), (2, 30, 552, 558), (518, 519, 560, 583), (583, 560, 561, 582), (582, 561, 562, 581), (517, 518, 583, 580), (580, 583, 582, 579), (579, 582, 581, 578), (516, 517, 580, 577), (577, 580, 579, 576), (576, 579, 578, 575), (515, 516, 577, 574), (574, 577, 576, 573), (573, 576, 575, 572), (514, 515, 574, 571), (571, 574, 573, 570), (570, 573, 572, 569), (513, 514, 571, 568), (568, 571, 570, 567), (567, 570, 569, 566), (512, 513, 568, 565), (565, 568, 567, 564), (564, 567, 566, 563), (519, 512, 565, 560), (560, 565, 564, 561), (561, 564, 563, 562), (551, 544, 584, 607), (607, 584, 585, 606), (606, 585, 586, 605), (550, 551, 607, 604), (604, 607, 606, 603), (603, 606, 605, 602), (549, 550, 604, 601), (601, 604, 603, 600), (600, 603, 602, 599), (548, 549, 601, 598), (598, 601, 600, 597), (597, 600, 599, 596), (547, 548, 598, 595), (595, 598, 597, 594), (594, 597, 596, 593), (546, 547, 595, 592), (592, 595, 594, 591), (591, 594, 593, 590), (545, 546, 592, 589), (589, 592, 591, 588), (588, 591, 590, 587), (544, 545, 589, 584), (584, 589, 588, 585), (585, 588, 587, 586), (586, 587, 609, 608), (587, 590, 610, 609), (590, 593, 611, 610), (593, 596, 612, 611), (596, 599, 613, 612), (599, 602, 614, 613), (602, 605, 615, 614), (605, 586, 608, 615), (505, 608, 609, 498), (498, 609, 610, 499), (499, 610, 611, 500), (500, 611, 612, 501), (36, 622, 616, 30), (30, 616, 617, 31), (31, 617, 618, 32), (32, 618, 619, 33), (33, 619, 620, 34), (34, 620, 621, 35), (628, 647, 645, 629), (627, 77, 646, 647, 628), (626, 75, 77, 627), (625, 73, 75, 626), (624, 71, 73, 625), (623, 68, 71, 624), (624, 625, 632, 630), (623, 624, 630, 643), (642, 643, 630, 631), (631, 630, 632, 633), (633, 632, 634, 635), (635, 634, 636, 637), (637, 636, 638, 639), (639, 638, 640, 641), (625, 626, 634, 632), (626, 627, 636, 634), (627, 628, 638, 636), (628, 629, 640, 638), (631, 616, 622, 642), (617, 633, 635, 618), (618, 635, 637, 619), (619, 637, 639, 620), (620, 639, 641, 621), (646, 649, 657, 656), (647, 646, 656, 659), (648, 644, 27, 28), (644, 648, 653, 650), (645, 647, 659, 658), (651, 650, 653, 654), (652, 651, 654, 655), (659, 656, 652), (657, 650, 651), (656, 657, 651, 652), (658, 659, 652, 655), (660, 668, 669, 661), (661, 669, 670, 662), (662, 670, 671, 663), (663, 671, 672, 664), (664, 672, 673, 665), (665, 673, 674, 666), (666, 674, 675, 667), (667, 675, 668, 660), (668, 676, 677, 669), (669, 677, 678, 670), (670, 678, 679, 671), (671, 679, 680, 672), (672, 680, 681, 673), (673, 681, 682, 674), (674, 682, 683, 675), (675, 683, 676, 668), (676, 684, 685, 677), (677, 685, 686, 678), (678, 686, 687, 679), (679, 687, 688, 680), (680, 688, 689, 681), (681, 689, 690, 682), (682, 690, 691, 683), (683, 691, 684, 676), (684, 692, 693, 685), (685, 693, 694, 686), (686, 694, 695, 687), (687, 695, 696, 688), (688, 696, 697, 689), (689, 697, 698, 690), (690, 698, 699, 691), (691, 699, 692, 684), (692, 700, 701, 693), (693, 701, 702, 694), (694, 702, 703, 695), (695, 703, 704, 696), (696, 704, 705, 697), (697, 705, 706, 698), (698, 706, 707, 699), (699, 707, 700, 692), (700, 708, 709, 701), (701, 709, 710, 702), (702, 710, 711, 703), (703, 711, 712, 704), (704, 712, 713, 705), (705, 713, 714, 706), (706, 714, 715, 707), (707, 715, 708, 700), (708, 716, 717, 709), (709, 717, 718, 710), (710, 718, 719, 711), (711, 719, 720, 712), (712, 720, 721, 713), (713, 721, 722, 714), (714, 722, 723, 715), (715, 723, 716, 708), (716, 660, 661, 717), (717, 661, 662, 718), (718, 662, 663, 719), (719, 663, 664, 720), (720, 664, 665, 721), (721, 665, 666, 722), (722, 666, 667, 723), (723, 667, 660, 716), (787, 786, 802, 803), (780, 787, 803, 790), (725, 727, 788, 789), (739, 725, 789, 796), (729, 731, 792, 791), (781, 780, 790, 797), (727, 725, 739, 737, 735, 733, 731, 729), (782, 781, 797, 798), (733, 735, 794, 793), (724, 726, 728, 730, 732, 734, 736, 738), (779, 747, 740, 772), (778, 746, 747, 779), (777, 745, 746, 778), (776, 744, 745, 777), (775, 743, 744, 776), (774, 742, 743, 775), (773, 741, 742, 774), (772, 740, 741, 773), (764, 755, 748, 765), (765, 748, 749, 766), (766, 749, 750, 767), (767, 750, 751, 768), (768, 751, 752, 769), (769, 752, 753, 770), (770, 753, 754, 771), (771, 754, 755, 764), (738, 762, 763, 724), (736, 761, 762, 738), (734, 760, 761, 736), (732, 759, 760, 734), (730, 758, 759, 732), (728, 757, 758, 730), (726, 756, 757, 728), (724, 763, 756, 726), (762, 771, 764, 763), (761, 770, 771, 762), (760, 769, 770, 761), (759, 768, 769, 760), (758, 767, 768, 759), (757, 766, 767, 758), (756, 765, 766, 757), (763, 764, 765, 756), (755, 772, 773, 748), (748, 773, 774, 749), (749, 774, 775, 750), (750, 775, 776, 751), (751, 776, 777, 752), (752, 777, 778, 753), (753, 778, 779, 754), (754, 779, 772, 755), (747, 787, 780, 740), (746, 786, 787, 747), (745, 785, 786, 746), (744, 784, 785, 745), (743, 783, 784, 744), (742, 782, 783, 743), (741, 781, 782, 742), (740, 780, 781, 741), (790, 789, 788, 797), (797, 788, 791, 798), (798, 791, 792, 799), (799, 792, 793, 800), (800, 793, 794, 801), (801, 794, 795, 802), (802, 795, 796, 803), (803, 796, 789, 790), (735, 737, 795, 794), (786, 785, 801, 802), (731, 733, 793, 792), (785, 784, 800, 801), (727, 729, 791, 788), (784, 783, 799, 800), (737, 739, 796, 795), (783, 782, 798, 799)])
me_cylinder_001.polygons.foreach_set('use_smooth', [True] * 767)
_uv = me_cylinder_001.uv_layers.new(name='UVMap')
_uv.uv.foreach_set('vector', [0.0, 0.0, 0.0, 0.0, 0.0, 0.0, 0.0, 0.0, 0.5, 0.9606, 0.5833, 0.9606, 0.5833, 0.9606, 0.5, 0.9606, 0.0, 0.0, 0.0, 0.0, 0.0, 0.0, 0.0, 0.0, 0.5833, 0.9606, 0.6667, 0.9606, 0.6667, 0.9606, 0.5833, 0.9606, 0.0, 0.0, 0.0, 0.0, 0.0, 0.0, 0.0, 0.0, 0.6667, 0.9606, 0.75, 0.9606, 0.75, 0.9606, 0.6667, 0.9606, 1.0, 0.9225, 1.0, 0.9516, 0.9167, 0.9515, 0.9167, 0.9225, 0.9167, 0.9225, 0.9167, 0.9515, 0.8333, 0.956, 0.8333, 0.9225, 0.3958, 0.9421, 0.3333, 0.9612, 0.6667, 0.9225, 0.6667, 0.8843, 0.5, 0.9421, 0.3958, 0.9421, 0.6667, 0.8843, 0.75, 0.8843, 0.6667, 0.9225, 0.6667, 0.9535, 0.5833, 0.9523, 0.5833, 0.9225, 0.5833, 0.9225, 0.5833, 0.9523, 0.5, 0.9521, 0.5, 0.9225, 0.75, 0.817, 0.75, 0.8843, 0.6667, 0.8843, 0.6667, 0.817, 0.8333, 0.817, 0.8333, 0.8843, 0.75, 0.8843, 0.75, 0.817, 0.9167, 0.817, 0.9167, 0.8843, 0.8333, 0.8843, 0.8333, 0.817, 1.0, 0.817, 1.0, 0.8843, 0.9167, 0.8843, 0.9167, 0.817, 1.0, 0.7029, 1.0, 0.7431, 0.9167, 0.7431, 0.9167, 0.7029, 0.9167, 0.7029, 0.9167, 0.7431, 0.8333, 0.7431, 0.8333, 0.7029, 0.8333, 0.7029, 0.8333, 0.7431, 0.75, 0.7431, 0.75, 0.7029, 0.75, 0.7029, 0.75, 0.7431, 0.6667, 0.7431, 0.6667, 0.7029, 0.6667, 0.7029, 0.6667, 0.7431, 0.5833, 0.7431, 0.5833, 0.725, 0.6262, 0.7029, 0.5833, 0.5, 0.5833, 0.6227, 0.5, 0.6227, 0.5, 0.5, 1.0, 0.5, 1.0, 0.6227, 0.9167, 0.6227, 0.9167, 0.5, 0.75, 0.5, 0.75, 0.5, 1.0, 0.5, 0.9167, 0.5, 0.5833, 0.5, 0.5, 0.5, 0.75, 0.5, 0.75, 0.5, 0.6042, 0.9421, 0.5, 0.9421, 0.75, 0.8843, 0.8333, 0.8843, 0.6667, 0.9612, 0.6042, 0.9421, 0.8333, 0.8843, 0.8333, 0.9225, 0.7292, 0.9803, 0.6667, 0.9612, 0.8333, 0.9225, 0.8333, 0.956, 0.9167, 0.8843, 0.9167, 0.9225, 0.8333, 0.9225, 0.8333, 0.8843, 1.0, 0.8843, 1.0, 0.9225, 0.9167, 0.9225, 0.9167, 0.8843, 0.8333, 0.9612, 0.7708, 0.9803, 0.6667, 0.9535, 0.6667, 0.9225, 0.7708, 0.9803, 0.75, 0.9803, 0.75, 0.9657, 0.6982, 0.9666, 0.75, 0.9803, 0.7292, 0.9803, 0.8039, 0.9662, 0.75, 0.9657, 1.0, 0.78, 1.0, 0.817, 0.9167, 0.817, 0.9167, 0.78, 0.9167, 0.78, 0.9167, 0.817, 0.8333, 0.817, 0.8333, 0.78, 0.8333, 0.78, 0.8333, 0.817, 0.75, 0.817, 0.75, 0.78, 0.75, 0.78, 0.75, 0.817, 0.6667, 0.817, 0.6667, 0.78, 0.6667, 0.78, 0.6667, 0.817, 0.5833, 0.817, 0.5833, 0.78, 0.5833, 0.78, 0.5833, 0.817, 0.5, 0.817, 0.5, 0.78, 0.75, 1.0, 0.625, 1.0, 0.7292, 0.9803, 0.75, 0.9803, 0.875, 1.0, 0.75, 1.0, 0.75, 0.9803, 0.7708, 0.9803, 1.0, 1.0, 0.875, 1.0, 0.7708, 0.9803, 0.8333, 0.9612, 0.625, 1.0, 0.5, 1.0, 0.6667, 0.9612, 0.7292, 0.9803, 0.5, 1.0, 0.375, 1.0, 0.6042, 0.9421, 0.6667, 0.9612, 0.375, 1.0, 0.25, 1.0, 0.5, 0.9421, 0.6042, 0.9421, 0.25, 1.0, 0.125, 1.0, 0.3958, 0.9421, 0.5, 0.9421, 0.125, 1.0, 0.0, 1.0, 0.3333, 0.9612, 0.3958, 0.9421, 0.0, 0.0, 0.0, 0.0, 0.0, 0.0, 0.0, 0.0, 0.75, 0.9606, 0.8333, 0.9606, 0.8333, 0.9606, 0.75, 0.9606, 0.0, 0.0, 0.0, 0.0, 0.0, 0.0, 0.0, 0.0, 0.8333, 0.9606, 0.9167, 0.9606, 0.9167, 0.9606, 0.8333, 0.9606, 0.0, 0.0, 0.0, 0.0, 0.0, 0.0, 0.0, 0.0, 0.9167, 0.9606, 1.0, 0.9606, 1.0, 0.9606, 0.9167, 0.9606, 0.6262, 0.7029, 0.5833, 0.725, 0.5833, 0.725, 0.6262, 0.7029, 0.6667, 0.6628, 0.6667, 0.7029, 0.6262, 0.7029, 0.6335, 0.6628, 0.9167, 0.6427, 0.9167, 0.6427, 0.8333, 0.6427, 0.8333, 0.6427, 0.75, 0.6628, 0.75, 0.7029, 0.6667, 0.7029, 0.6667, 0.6628, 0.8333, 0.6628, 0.8333, 0.7029, 0.75, 0.7029, 0.75, 0.6628, 0.9167, 0.6628, 0.9167, 0.7029, 0.8333, 0.7029, 0.8333, 0.6628, 1.0, 0.6628, 1.0, 0.7029, 0.9167, 0.7029, 0.9167, 0.6628, 0.5833, 0.7431, 0.5833, 0.78, 0.5, 0.78, 0.5, 0.7431, 0.6667, 0.7431, 0.6667, 0.78, 0.5833, 0.78, 0.5833, 0.7431, 0.75, 0.7431, 0.75, 0.78, 0.6667, 0.78, 0.6667, 0.7431, 0.8333, 0.7431, 0.8333, 0.78, 0.75, 0.78, 0.75, 0.7431, 0.9167, 0.7431, 0.9167, 0.78, 0.8333, 0.78, 0.8333, 0.7431, 1.0, 0.7431, 1.0, 0.78, 0.9167, 0.78, 0.9167, 0.7431, 0.5833, 0.9225, 0.5902, 0.8736, 0.6667, 0.8843, 0.6667, 0.9225, 0.5, 0.8677, 0.5902, 0.8736, 0.5833, 0.9225, 0.5, 0.9225, 0.5833, 0.817, 0.5902, 0.8736, 0.5, 0.8677, 0.5, 0.817, 0.6667, 0.8843, 0.5902, 0.8736, 0.5833, 0.817, 0.6667, 0.817, 1.0, 0.9803, 0.875, 0.9803, 0.875, 1.0, 1.0, 1.0, 0.875, 0.9803, 0.75, 0.9803, 0.75, 1.0, 0.875, 1.0, 0.75, 0.9803, 0.625, 0.9803, 0.625, 1.0, 0.75, 1.0, 0.625, 0.9803, 0.5, 0.9803, 0.5, 1.0, 0.625, 1.0, 0.5, 0.9803, 0.375, 0.9803, 0.375, 1.0, 0.5, 1.0, 0.375, 0.9803, 0.25, 0.9803, 0.25, 1.0, 0.375, 1.0, 0.25, 0.9803, 0.125, 0.9803, 0.125, 1.0, 0.25, 1.0, 0.125, 0.9803, 0.0, 0.9803, 0.0, 1.0, 0.125, 1.0, 0.375, 0.7836, 0.25, 0.7836, 0.375, 0.8047, 0.5, 0.7836, 0.375, 0.7836, 0.375, 0.8047, 0.5, 0.8047, 0.625, 0.7836, 0.5, 0.7836, 0.5, 0.8047, 0.625, 0.8047, 0.75, 0.8047, 0.625, 0.7836, 0.625, 0.8047, 1.0, 0.7195, 0.875, 0.7195, 0.875, 0.7836, 1.0, 0.7836, 0.875, 0.7195, 0.75, 0.7195, 0.75, 0.7836, 0.875, 0.7836, 0.75, 0.7195, 0.625, 0.7195, 0.625, 0.7836, 0.75, 0.7836, 0.625, 0.7195, 0.5, 0.7195, 0.5, 0.7836, 0.625, 0.7836, 0.5, 0.7195, 0.375, 0.7195, 0.375, 0.7836, 0.5, 0.7836, 0.375, 0.7195, 0.25, 0.7195, 0.25, 0.7836, 0.375, 0.7836, 0.25, 0.7195, 0.125, 0.7195, 0.125, 0.7836, 0.25, 0.7836, 0.125, 0.7195, 0.0, 0.7195, 0.0, 0.7836, 0.125, 0.7836, 0.375, 0.8047, 0.25, 0.8047, 0.375, 0.8237, 0.5, 0.8047, 0.375, 0.8047, 0.375, 0.8237, 0.5, 0.8237, 0.625, 0.8047, 0.5, 0.8047, 0.5, 0.8237, 0.625, 0.8237, 0.75, 0.8237, 0.625, 0.8047, 0.625, 0.8237, 0.125, 0.9412, 0.0, 0.9412, 0.0, 0.9803, 0.125, 0.9803, 0.25, 0.9412, 0.125, 0.9412, 0.125, 0.9803, 0.25, 0.9803, 0.375, 0.9412, 0.25, 0.9412, 0.25, 0.9803, 0.375, 0.9803, 0.5, 0.9412, 0.375, 0.9412, 0.375, 0.9803, 0.5, 0.9803, 0.625, 0.9412, 0.5, 0.9412, 0.5, 0.9803, 0.625, 0.9803, 0.75, 0.9412, 0.625, 0.9412, 0.625, 0.9803, 0.75, 0.9803, 0.875, 0.9412, 0.75, 0.9412, 0.75, 0.9803, 0.875, 0.9803, 1.0, 0.9412, 0.875, 0.9412, 0.875, 0.9803, 1.0, 0.9803, 0.625, 0.6875, 0.625, 0.625, 0.625, 0.625, 0.625, 0.6875, 0.75, 0.5273, 0.875, 0.5273, 0.875, 0.5273, 0.75, 0.5273, 0.375, 0.5625, 0.375, 0.625, 0.375, 0.625, 0.375, 0.5625, 0.625, 0.5273, 0.75, 0.5273, 0.75, 0.5273, 0.625, 0.5273, 0.5, 0.5273, 0.625, 0.5273, 0.625, 0.5273, 0.5, 0.5273, 0.5, 0.6875, 0.625, 0.6875, 0.625, 0.6875, 0.5, 0.6875, 0.5, 0.5625, 0.375, 0.5625, 0.375, 0.5625, 0.5, 0.5625, 0.375, 0.5273, 0.5, 0.5273, 0.5, 0.5273, 0.375, 0.5273, 0.625, 0.5625, 0.5, 0.5625, 0.5, 0.5625, 0.625, 0.5625, 0.375, 0.6875, 0.5, 0.6875, 0.5, 0.6875, 0.375, 0.6875, 0.25, 0.5273, 0.375, 0.5273, 0.375, 0.5273, 0.25, 0.5273, 0.125, 0.5273, 0.25, 0.5273, 0.25, 0.5273, 0.125, 0.5273, 0.625, 0.625, 0.625, 0.5625, 0.625, 0.5625, 0.625, 0.625, 0.0, 0.5273, 0.125, 0.5273, 0.125, 0.5273, 0.0, 0.5273, 0.375, 0.625, 0.375, 0.6875, 0.375, 0.6875, 0.375, 0.625, 0.875, 0.5273, 1.0, 0.5273, 1.0, 0.5273, 0.875, 0.5273, 0.5, 0.4167, 0.5, 0.5, 0.625, 0.5, 0.625, 0.4167, 0.5, 0.6875, 0.5, 0.75, 0.625, 0.75, 0.625, 0.6875, 0.5, 0.9167, 0.5, 1.0, 0.625, 1.0, 0.625, 0.9167, 0.2917, 0.6875, 0.2917, 0.75, 0.375, 0.75, 0.375, 0.6875, 0.7917, 0.6875, 0.7917, 0.75, 0.875, 0.75, 0.875, 0.6875, 0.7917, 0.5, 0.7917, 0.5625, 0.875, 0.5625, 0.875, 0.5, 0.7917, 0.5625, 0.7917, 0.625, 0.875, 0.625, 0.875, 0.5625, 0.7917, 0.625, 0.7917, 0.6875, 0.875, 0.6875, 0.875, 0.625, 0.2917, 0.5, 0.2917, 0.5625, 0.375, 0.5625, 0.375, 0.5, 0.2917, 0.5625, 0.2917, 0.625, 0.375, 0.625, 0.375, 0.5625, 0.2917, 0.625, 0.2917, 0.6875, 0.375, 0.6875, 0.375, 0.625, 0.5, 0.5, 0.5, 0.5625, 0.625, 0.5625, 0.625, 0.5, 0.125, 0.625, 0.125, 0.6875, 0.2083, 0.6875, 0.2083, 0.625, 0.2083, 0.625, 0.2083, 0.6875, 0.2917, 0.6875, 0.2917, 0.625, 0.125, 0.5625, 0.125, 0.625, 0.2083, 0.625, 0.2083, 0.5625, 0.2083, 0.5625, 0.2083, 0.625, 0.2917, 0.625, 0.2917, 0.5625, 0.125, 0.5, 0.125, 0.5625, 0.2083, 0.5625, 0.2083, 0.5, 0.2083, 0.5, 0.2083, 0.5625, 0.2917, 0.5625, 0.2917, 0.5, 0.625, 0.625, 0.625, 0.6875, 0.7083, 0.6875, 0.7083, 0.625, 0.7083, 0.625, 0.7083, 0.6875, 0.7917, 0.6875, 0.7917, 0.625, 0.625, 0.5625, 0.625, 0.625, 0.7083, 0.625, 0.7083, 0.5625, 0.7083, 0.5625, 0.7083, 0.625, 0.7917, 0.625, 0.7917, 0.5625, 0.625, 0.5, 0.625, 0.5625, 0.7083, 0.5625, 0.7083, 0.5, 0.7083, 0.5, 0.7083, 0.5625, 0.7917, 0.5625, 0.7917, 0.5, 0.625, 0.6875, 0.625, 0.75, 0.7083, 0.75, 0.7083, 0.6875, 0.7083, 0.6875, 0.7083, 0.75, 0.7917, 0.75, 0.7917, 0.6875, 0.125, 0.6875, 0.125, 0.75, 0.2083, 0.75, 0.2083, 0.6875, 0.2083, 0.6875, 0.2083, 0.75, 0.2917, 0.75, 0.2917, 0.6875, 0.5, 0.75, 0.5, 0.8333, 0.625, 0.8333, 0.625, 0.75, 0.5, 0.8333, 0.5, 0.9167, 0.625, 0.9167, 0.625, 0.8333, 0.5, 0.25, 0.5, 0.3333, 0.625, 0.3333, 0.625, 0.25, 0.5, 0.4167, 0.5, 0.4167, 0.375, 0.4167, 0.375, 0.4167, 0.5, 0.0625, 0.5, 0.0625, 0.625, 0.0625, 0.625, 0.0625, 0.5, 0.1875, 0.375, 0.1875, 0.375, 0.1875, 0.5, 0.1875, 0.625, 0.25, 0.625, 0.1875, 0.625, 0.1875, 0.625, 0.25, 0.5, 0.25, 0.625, 0.25, 0.625, 0.25, 0.5, 0.25, 0.375, 0.1875, 0.375, 0.25, 0.375, 0.25, 0.375, 0.1875, 0.625, 0.1875, 0.625, 0.1875, 0.625, 0.25, 0.625, 0.25, 0.5, 0.0, 0.375, 0.0, 0.375, 0.0, 0.5, 0.0, 0.625, 0.0625, 0.625, 0.0, 0.625, 0.0, 0.625, 0.0625, 0.5, 0.0625, 0.625, 0.0625, 0.625, 0.0625, 0.5, 0.0625, 0.375, 0.0, 0.375, 0.0625, 0.375, 0.0625, 0.375, 0.0, 0.5, 0.0, 0.5, 0.0, 0.625, 0.0, 0.625, 0.0, 0.5, 0.0625, 0.375, 0.0625, 0.375, 0.0625, 0.5, 0.0625, 0.625, 0.125, 0.625, 0.0625, 0.625, 0.0625, 0.625, 0.125, 0.5, 0.125, 0.625, 0.125, 0.625, 0.125, 0.5, 0.125, 0.375, 0.0625, 0.375, 0.125, 0.375, 0.125, 0.375, 0.0625, 0.5, 0.1875, 0.5, 0.1875, 0.625, 0.1875, 0.625, 0.1875, 0.5, 0.125, 0.375, 0.125, 0.375, 0.125, 0.5, 0.125, 0.625, 0.1875, 0.625, 0.125, 0.625, 0.125, 0.625, 0.1875, 0.5, 0.1875, 0.625, 0.1875, 0.625, 0.1875, 0.5, 0.1875, 0.375, 0.125, 0.375, 0.1875, 0.375, 0.1875, 0.375, 0.125, 0.375, 0.1875, 0.375, 0.1875, 0.375, 0.125, 0.375, 0.125, 0.5, 0.1875, 0.5, 0.1875, 0.625, 0.1875, 0.625, 0.1875, 0.375, 0.0625, 0.375, 0.0625, 0.375, 0.0, 0.375, 0.0, 0.5, 0.1875, 0.5, 0.1875, 0.375, 0.1875, 0.375, 0.1875, 0.625, 0.0, 0.625, 0.0, 0.625, 0.0625, 0.625, 0.0625, 0.5, 0.125, 0.5, 0.125, 0.625, 0.125, 0.625, 0.125, 0.5, 0.25, 0.5, 0.25, 0.375, 0.25, 0.375, 0.25, 0.625, 0.0625, 0.625, 0.0625, 0.625, 0.125, 0.625, 0.125, 0.5, 0.0625, 0.5, 0.0625, 0.375, 0.0625, 0.375, 0.0625, 0.625, 0.125, 0.625, 0.125, 0.625, 0.1875, 0.625, 0.1875, 0.375, 0.25, 0.375, 0.25, 0.375, 0.1875, 0.375, 0.1875, 0.5, 0.125, 0.5, 0.125, 0.375, 0.125, 0.375, 0.125, 0.375, 0.0625, 0.375, 0.0625, 0.375, 0.0, 0.375, 0.0, 0.5, 0.1875, 0.5, 0.1875, 0.375, 0.1875, 0.375, 0.1875, 0.375, 0.125, 0.375, 0.125, 0.375, 0.0625, 0.375, 0.0625, 0.375, 0.1875, 0.375, 0.1875, 0.375, 0.125, 0.375, 0.125, 0.625, 0.0625, 0.625, 0.0625, 0.625, 0.125, 0.625, 0.125, 0.625, 0.1875, 0.625, 0.1875, 0.625, 0.25, 0.625, 0.25, 0.5, 0.0625, 0.5, 0.0625, 0.625, 0.0625, 0.625, 0.0625, 0.375, 0.1875, 0.375, 0.1875, 0.375, 0.125, 0.375, 0.125, 0.5, 0.0625, 0.5, 0.0625, 0.625, 0.0625, 0.625, 0.0625, 0.625, 0.1875, 0.625, 0.1875, 0.625, 0.25, 0.625, 0.25, 0.625, 0.0625, 0.625, 0.0625, 0.625, 0.125, 0.625, 0.125, 0.5, 0.25, 0.5, 0.25, 0.375, 0.25, 0.375, 0.25, 0.5, 0.125, 0.5, 0.125, 0.375, 0.125, 0.375, 0.125, 0.375, 0.25, 0.375, 0.25, 0.375, 0.1875, 0.375, 0.1875, 0.375, 0.125, 0.375, 0.125, 0.375, 0.0625, 0.375, 0.0625, 0.5, 0.0, 0.5, 0.0, 0.625, 0.0, 0.625, 0.0, 0.5, 0.125, 0.5, 0.125, 0.625, 0.125, 0.625, 0.125, 0.625, 0.0, 0.625, 0.0, 0.625, 0.0625, 0.625, 0.0625, 0.625, 0.125, 0.625, 0.125, 0.625, 0.1875, 0.625, 0.1875, 0.5, 0.0625, 0.5, 0.0625, 0.375, 0.0625, 0.375, 0.0625, 0.5, 0.1875, 0.5, 0.25, 0.625, 0.25, 0.625, 0.1875, 0.5, 0.0, 0.5, 0.0625, 0.625, 0.0625, 0.625, 0.0, 0.5, 0.0625, 0.5, 0.125, 0.625, 0.125, 0.625, 0.0625, 0.5, 0.125, 0.5, 0.1875, 0.625, 0.1875, 0.625, 0.125, 0.5, 0.25, 0.5, 0.25, 0.375, 0.25, 0.375, 0.25, 0.5, 0.125, 0.5, 0.125, 0.375, 0.125, 0.375, 0.125, 0.375, 0.25, 0.375, 0.25, 0.375, 0.1875, 0.375, 0.1875, 0.375, 0.125, 0.375, 0.125, 0.375, 0.0625, 0.375, 0.0625, 0.5, 0.0, 0.5, 0.0, 0.625, 0.0, 0.625, 0.0, 0.5, 0.125, 0.5, 0.125, 0.625, 0.125, 0.625, 0.125, 0.625, 0.0, 0.625, 0.0, 0.625, 0.0625, 0.625, 0.0625, 0.625, 0.125, 0.625, 0.125, 0.625, 0.1875, 0.625, 0.1875, 0.5, 0.0625, 0.5, 0.0625, 0.375, 0.0625, 0.375, 0.0625, 0.5, 0.1875, 0.5, 0.1875, 0.375, 0.1875, 0.375, 0.1875, 0.375, 0.0625, 0.375, 0.0625, 0.375, 0.0, 0.375, 0.0, 0.5, 0.1875, 0.5, 0.1875, 0.625, 0.1875, 0.625, 0.1875, 0.5, 0.3333, 0.5, 0.3333, 0.625, 0.3333, 0.625, 0.3333, 0.5, 0.3333, 0.5, 0.3333, 0.625, 0.3333, 0.625, 0.3333, 0.7917, 0.5, 0.7917, 0.5, 0.7083, 0.5, 0.7083, 0.5, 0.2917, 0.5, 0.2917, 0.5, 0.2083, 0.5, 0.2083, 0.5, 0.5, 0.4167, 0.5, 0.4167, 0.375, 0.4167, 0.375, 0.4167, 0.2917, 0.5, 0.2917, 0.5, 0.2083, 0.5, 0.2083, 0.5, 0.5, 0.4167, 0.5, 0.4167, 0.375, 0.4167, 0.375, 0.4167, 0.7917, 0.5, 0.7917, 0.5, 0.7083, 0.5, 0.7083, 0.5, 0.5, 0.3333, 0.5, 0.4167, 0.625, 0.4167, 0.625, 0.3333, 0.7917, 0.5, 0.7917, 0.5, 0.7083, 0.5, 0.7083, 0.5, 0.5, 0.3333, 0.5, 0.3333, 0.625, 0.3333, 0.625, 0.3333, 0.2917, 0.5, 0.2917, 0.5, 0.2083, 0.5, 0.2083, 0.5, 0.375, 0.3333, 0.375, 0.3333, 0.5, 0.3333, 0.5, 0.3333, 0.375, 0.3333, 0.375, 0.4167, 0.5, 0.4167, 0.5, 0.3333, 0.625, 0.4167, 0.625, 0.4167, 0.5, 0.4167, 0.5, 0.4167, 0.625, 0.4167, 0.625, 0.4167, 0.5, 0.4167, 0.5, 0.4167, 0.375, 0.3333, 0.375, 0.3333, 0.5, 0.3333, 0.5, 0.3333, 0.375, 0.3333, 0.375, 0.3333, 0.5, 0.3333, 0.5, 0.3333, 0.375, 0.1875, 0.375, 0.1875, 0.5, 0.1875, 0.5, 0.1875, 0.625, 0.1875, 0.625, 0.1875, 0.5, 0.1875, 0.5, 0.1875, 0.625, 0.0625, 0.625, 0.0625, 0.5, 0.0625, 0.5, 0.0625, 0.375, 0.125, 0.375, 0.125, 0.5, 0.125, 0.5, 0.125, 0.375, 0.0, 0.375, 0.0, 0.5, 0.0, 0.5, 0.0, 0.625, 0.125, 0.625, 0.125, 0.5, 0.125, 0.5, 0.125, 0.625, 0.25, 0.625, 0.25, 0.5, 0.25, 0.5, 0.25, 0.375, 0.125, 0.375, 0.1875, 0.5, 0.1875, 0.5, 0.125, 0.375, 0.0625, 0.375, 0.125, 0.5, 0.125, 0.5, 0.0625, 0.375, 0.0, 0.375, 0.0625, 0.5, 0.0625, 0.5, 0.0, 0.375, 0.1875, 0.375, 0.25, 0.5, 0.25, 0.5, 0.1875, 0.625, 0.0625, 0.625, 0.0625, 0.5, 0.0625, 0.5, 0.0625, 0.375, 0.125, 0.375, 0.125, 0.5, 0.125, 0.5, 0.125, 0.375, 0.0, 0.375, 0.0, 0.5, 0.0, 0.5, 0.0, 0.625, 0.125, 0.625, 0.125, 0.5, 0.125, 0.5, 0.125, 0.625, 0.25, 0.625, 0.25, 0.5, 0.25, 0.5, 0.25, 0.375, 0.0625, 0.375, 0.0625, 0.5, 0.0625, 0.5, 0.0625, 0.375, 0.0625, 0.375, 0.0625, 0.5, 0.0625, 0.5, 0.0625, 0.625, 0.1875, 0.625, 0.1875, 0.5, 0.1875, 0.5, 0.1875, 0.625, 0.125, 0.625, 0.125, 0.5, 0.125, 0.5, 0.125, 0.625, 0.0625, 0.625, 0.0625, 0.5, 0.0625, 0.5, 0.0625, 0.625, 0.25, 0.625, 0.25, 0.5, 0.25, 0.5, 0.25, 0.375, 0.125, 0.375, 0.125, 0.5, 0.125, 0.5, 0.125, 0.625, 0.1875, 0.625, 0.1875, 0.5, 0.1875, 0.5, 0.1875, 0.375, 0.1875, 0.375, 0.1875, 0.5, 0.1875, 0.5, 0.1875, 0.375, 0.1875, 0.5, 0.1875, 0.5, 0.1875, 0.375, 0.1875, 0.625, 0.125, 0.5, 0.125, 0.5, 0.125, 0.625, 0.125, 0.375, 0.1875, 0.375, 0.1875, 0.5, 0.1875, 0.5, 0.1875, 0.375, 0.125, 0.5, 0.125, 0.5, 0.125, 0.375, 0.125, 0.625, 0.0625, 0.5, 0.0625, 0.5, 0.0625, 0.625, 0.0625, 0.375, 0.0, 0.375, 0.0, 0.5, 0.0, 0.5, 0.0, 0.375, 0.0625, 0.5, 0.0625, 0.5, 0.0625, 0.375, 0.0625, 0.625, 0.0, 0.5, 0.0, 0.5, 0.0, 0.625, 0.0, 0.375, 0.25, 0.5, 0.25, 0.5, 0.25, 0.375, 0.25, 0.625, 0.1875, 0.5, 0.1875, 0.5, 0.1875, 0.625, 0.1875, 0.375, 0.0625, 0.375, 0.0625, 0.5, 0.0625, 0.5, 0.0625, 0.625, 0.4167, 0.625, 0.4167, 0.5, 0.4167, 0.5, 0.4167, 0.375, 0.25, 0.375, 0.3333, 0.5, 0.3333, 0.5, 0.25, 0.375, 0.8333, 0.375, 0.9167, 0.5, 0.9167, 0.5, 0.8333, 0.375, 0.75, 0.375, 0.8333, 0.5, 0.8333, 0.5, 0.75, 0.375, 0.5, 0.375, 0.5625, 0.5, 0.5625, 0.5, 0.5, 0.375, 0.9167, 0.375, 1.0, 0.5, 1.0, 0.5, 0.9167, 0.375, 0.6875, 0.375, 0.75, 0.5, 0.75, 0.5, 0.6875, 0.375, 0.4167, 0.375, 0.5, 0.5, 0.5, 0.5, 0.4167, 1.0, 0.8237, 0.875, 0.8237, 0.875, 0.8628, 1.0, 0.8628, 1.0, 0.8628, 0.875, 0.8628, 0.875, 0.902, 1.0, 0.902, 1.0, 0.902, 0.875, 0.902, 0.875, 0.9412, 1.0, 0.9412, 0.875, 0.8237, 0.75, 0.8237, 0.75, 0.8628, 0.875, 0.8628, 0.875, 0.8628, 0.75, 0.8628, 0.75, 0.902, 0.875, 0.902, 0.875, 0.902, 0.75, 0.902, 0.75, 0.9412, 0.875, 0.9412, 0.75, 0.8237, 0.625, 0.8237, 0.625, 0.8628, 0.75, 0.8628, 0.75, 0.8628, 0.625, 0.8628, 0.625, 0.902, 0.75, 0.902, 0.75, 0.902, 0.625, 0.902, 0.625, 0.9412, 0.75, 0.9412, 0.625, 0.8237, 0.5, 0.8237, 0.5, 0.8628, 0.625, 0.8628, 0.625, 0.8628, 0.5, 0.8628, 0.5, 0.902, 0.625, 0.902, 0.625, 0.902, 0.5, 0.902, 0.5, 0.9412, 0.625, 0.9412, 0.5, 0.8237, 0.375, 0.8237, 0.375, 0.8628, 0.5, 0.8628, 0.5, 0.8628, 0.375, 0.8628, 0.375, 0.902, 0.5, 0.902, 0.5, 0.902, 0.375, 0.902, 0.375, 0.9412, 0.5, 0.9412, 0.375, 0.8237, 0.25, 0.8237, 0.25, 0.8628, 0.375, 0.8628, 0.375, 0.8628, 0.25, 0.8628, 0.25, 0.902, 0.375, 0.902, 0.375, 0.902, 0.25, 0.902, 0.25, 0.9412, 0.375, 0.9412, 0.25, 0.8237, 0.125, 0.8237, 0.125, 0.8628, 0.25, 0.8628, 0.25, 0.8628, 0.125, 0.8628, 0.125, 0.902, 0.25, 0.902, 0.25, 0.902, 0.125, 0.902, 0.125, 0.9412, 0.25, 0.9412, 0.125, 0.8237, 0.0, 0.8237, 0.0, 0.8628, 0.125, 0.8628, 0.125, 0.8628, 0.0, 0.8628, 0.0, 0.902, 0.125, 0.902, 0.125, 0.902, 0.0, 0.902, 0.0, 0.9412, 0.125, 0.9412, 0.375, 0.5273, 0.25, 0.5273, 0.25, 0.5273, 0.375, 0.5273, 0.125, 0.5914, 0.0, 0.5914, 0.0, 0.6554, 0.125, 0.6554, 0.125, 0.6554, 0.0, 0.6554, 0.0, 0.7195, 0.125, 0.7195, 0.25, 0.5914, 0.125, 0.5914, 0.125, 0.6554, 0.25, 0.6554, 0.25, 0.6554, 0.125, 0.6554, 0.125, 0.7195, 0.25, 0.7195, 0.375, 0.5914, 0.25, 0.5914, 0.25, 0.6554, 0.375, 0.6554, 0.375, 0.6554, 0.25, 0.6554, 0.25, 0.7195, 0.375, 0.7195, 0.25, 0.5273, 0.125, 0.5273, 0.125, 0.5273, 0.25, 0.5273, 0.5, 0.5914, 0.375, 0.5914, 0.375, 0.6554, 0.5, 0.6554, 0.5, 0.6554, 0.375, 0.6554, 0.375, 0.7195, 0.5, 0.7195, 0.125, 0.5273, 0.0, 0.5273, 0.0, 0.5273, 0.125, 0.5273, 0.625, 0.5914, 0.5, 0.5914, 0.5, 0.6554, 0.625, 0.6554, 0.625, 0.6554, 0.5, 0.6554, 0.5, 0.7195, 0.625, 0.7195, 0.75, 0.5914, 0.625, 0.5914, 0.625, 0.6554, 0.75, 0.6554, 0.75, 0.6554, 0.625, 0.6554, 0.625, 0.7195, 0.75, 0.7195, 1.0, 0.5273, 0.875, 0.5273, 0.875, 0.5273, 1.0, 0.5273, 0.875, 0.5914, 0.75, 0.5914, 0.75, 0.6554, 0.875, 0.6554, 0.875, 0.6554, 0.75, 0.6554, 0.75, 0.7195, 0.875, 0.7195, 0.875, 0.5273, 0.75, 0.5273, 0.75, 0.5273, 0.875, 0.5273, 1.0, 0.5914, 0.875, 0.5914, 0.875, 0.6554, 1.0, 0.6554, 1.0, 0.6554, 0.875, 0.6554, 0.875, 0.7195, 1.0, 0.7195, 0.125, 0.5273, 0.0, 0.5273, 0.0, 0.5914, 0.125, 0.5914, 0.25, 0.5273, 0.125, 0.5273, 0.125, 0.5914, 0.25, 0.5914, 0.375, 0.5273, 0.25, 0.5273, 0.25, 0.5914, 0.375, 0.5914, 0.5, 0.5273, 0.375, 0.5273, 0.375, 0.5914, 0.5, 0.5914, 0.625, 0.5273, 0.5, 0.5273, 0.5, 0.5914, 0.625, 0.5914, 0.75, 0.5273, 0.625, 0.5273, 0.625, 0.5914, 0.75, 0.5914, 0.875, 0.5273, 0.75, 0.5273, 0.75, 0.5914, 0.875, 0.5914, 1.0, 0.5273, 0.875, 0.5273, 0.875, 0.5914, 1.0, 0.5914, 0.5, 0.5273, 0.375, 0.5273, 0.375, 0.5273, 0.5, 0.5273, 0.625, 0.5273, 0.5, 0.5273, 0.5, 0.5273, 0.625, 0.5273, 0.75, 0.5273, 0.625, 0.5273, 0.625, 0.5273, 0.75, 0.5273, 1.0, 0.9792, 1.0, 1.0, 0.9167, 1.0, 0.9167, 0.9792, 0.9167, 0.9792, 0.9167, 1.0, 0.8333, 1.0, 0.8333, 0.9792, 0.8333, 0.9792, 0.8333, 1.0, 0.75, 1.0, 0.75, 0.9792, 0.75, 0.9792, 0.75, 1.0, 0.6667, 1.0, 0.6667, 0.9792, 0.6667, 0.9792, 0.6667, 1.0, 0.5833, 1.0, 0.5833, 0.9792, 0.5833, 0.9792, 0.5833, 1.0, 0.5, 1.0, 0.5, 0.9792, 0.5833, 0.9699, 0.5833, 0.9792, 0.5, 0.9792, 0.5, 0.9699, 0.6667, 0.9699, 0.6667, 0.9792, 0.5833, 0.9792, 0.5833, 0.9699, 0.75, 0.9699, 0.75, 0.9792, 0.6667, 0.9792, 0.6667, 0.9699, 0.8333, 0.9699, 0.8333, 0.9792, 0.75, 0.9792, 0.75, 0.9699, 0.9167, 0.9699, 0.9167, 0.9792, 0.8333, 0.9792, 0.8333, 0.9699, 1.0, 0.9699, 1.0, 0.9792, 0.9167, 0.9792, 0.9167, 0.9699, 1.0, 0.9606, 1.0, 0.9699, 0.9167, 0.9699, 0.9167, 0.9606, 0.9167, 0.9606, 0.9167, 0.9699, 0.8333, 0.9699, 0.8333, 0.9606, 0.8333, 0.9606, 0.8333, 0.9699, 0.75, 0.9699, 0.75, 0.9606, 0.75, 0.9606, 0.75, 0.9699, 0.6667, 0.9699, 0.6667, 0.9606, 0.6667, 0.9606, 0.6667, 0.9699, 0.5833, 0.9699, 0.5833, 0.9606, 0.5833, 0.9606, 0.5833, 0.9699, 0.5, 0.9699, 0.5, 0.9606, 0.9167, 0.9606, 1.0, 0.9606, 1.0, 0.9606, 0.9167, 0.9606, 0.8333, 0.9606, 0.9167, 0.9606, 0.9167, 0.9606, 0.8333, 0.9606, 0.75, 0.9606, 0.8333, 0.9606, 0.8333, 0.9606, 0.75, 0.9606, 0.6667, 0.9606, 0.75, 0.9606, 0.75, 0.9606, 0.6667, 0.9606, 0.5833, 0.9606, 0.6667, 0.9606, 0.6667, 0.9606, 0.5833, 0.9606, 0.5, 0.9606, 0.5833, 0.9606, 0.5833, 0.9606, 0.5, 0.9606, 0.125, 0.5, 0.0, 0.5, 0.0, 0.5175, 0.125, 0.5175, 0.25, 0.5, 0.125, 0.5, 0.125, 0.5175, 0.25, 0.5175, 0.375, 0.5, 0.25, 0.5, 0.25, 0.5175, 0.375, 0.5175, 0.5, 0.5, 0.375, 0.5, 0.375, 0.5175, 0.5, 0.5175, 0.625, 0.5, 0.5, 0.5, 0.5, 0.5175, 0.625, 0.5175, 0.75, 0.5, 0.625, 0.5, 0.625, 0.5175, 0.75, 0.5175, 0.875, 0.5, 0.75, 0.5, 0.75, 0.5175, 0.875, 0.5175, 1.0, 0.5, 0.875, 0.5, 0.875, 0.5175, 1.0, 0.5175, 0.125, 0.5175, 0.0, 0.5175, 0.0, 0.5273, 0.125, 0.5273, 0.25, 0.5175, 0.125, 0.5175, 0.125, 0.5273, 0.25, 0.5273, 0.375, 0.5175, 0.25, 0.5175, 0.25, 0.5273, 0.375, 0.5273, 0.5, 0.5175, 0.375, 0.5175, 0.375, 0.5273, 0.5, 0.5273, 0.625, 0.5175, 0.5, 0.5175, 0.5, 0.5273, 0.625, 0.5273, 0.75, 0.5175, 0.625, 0.5175, 0.625, 0.5273, 0.75, 0.5273, 0.875, 0.5175, 0.75, 0.5175, 0.75, 0.5273, 0.875, 0.5273, 1.0, 0.5175, 0.875, 0.5175, 0.875, 0.5273, 1.0, 0.5273, 0.9167, 0.9515, 1.0, 0.9516, 1.0, 0.9516, 0.9167, 0.9515, 0.8333, 0.9606, 0.75, 0.9606, 0.75, 0.9606, 0.8333, 0.9606, 0.75, 0.9657, 0.8039, 0.9662, 0.8039, 0.9662, 0.75, 0.9657, 0.9167, 0.9606, 0.8333, 0.9606, 0.8333, 0.9606, 0.9167, 0.9606, 0.6982, 0.9666, 0.75, 0.9657, 0.75, 0.9657, 0.6982, 0.9666, 1.0, 0.9606, 0.9167, 0.9606, 0.9167, 0.9606, 1.0, 0.9606, 0.5, 0.9521, 0.5833, 0.9523, 0.5833, 0.9523, 0.5, 0.9521, 0.6667, 0.9535, 0.6982, 0.9666, 0.6982, 0.9666, 0.6667, 0.9535, 0.6667, 0.9535, 0.7708, 0.9803, 0.6982, 0.9666, 0.8333, 0.956, 0.8039, 0.9662, 0.7292, 0.9803, 0.75, 0.9657, 0.8039, 0.9662, 0.8161, 0.9639, 0.75, 0.9632, 0.9167, 0.9515, 1.0, 0.9516, 1.0, 0.9516, 0.9167, 0.9515, 0.5833, 0.9565, 0.6667, 0.957, 0.6667, 0.9606, 0.5833, 0.9606, 0.9167, 0.9606, 0.8333, 0.9606, 0.8333, 0.9606, 0.9167, 0.9606, 0.6667, 0.9535, 0.6982, 0.9666, 0.6852, 0.9642, 0.6667, 0.957, 0.5, 0.9564, 0.5833, 0.9565, 0.5833, 0.9606, 0.5, 0.9606, 0.6982, 0.9666, 0.75, 0.9657, 0.75, 0.9632, 0.6852, 0.9642, 0.8039, 0.9662, 0.8333, 0.956, 0.8333, 0.956, 0.8039, 0.9662, 0.75, 0.9606, 0.6667, 0.9606, 0.6667, 0.9606, 0.75, 0.9606, 0.6667, 0.9606, 0.5833, 0.9606, 0.5833, 0.9606, 0.6667, 0.9606, 0.5833, 0.9523, 0.6667, 0.9535, 0.6667, 0.9535, 0.5833, 0.9523, 0.5833, 0.9606, 0.5, 0.9606, 0.5, 0.9606, 0.5833, 0.9606, 0.8333, 0.956, 0.9167, 0.9515, 0.9167, 0.9515, 0.8333, 0.956, 0.9167, 0.9515, 1.0, 0.9516, 1.0, 0.9606, 0.9167, 0.9606, 0.8333, 0.956, 0.9167, 0.9515, 0.9167, 0.9606, 0.8333, 0.9606, 1.0, 0.9606, 0.9167, 0.9606, 0.9167, 0.9606, 1.0, 0.9606, 0.8333, 0.9606, 0.8333, 0.956, 0.8333, 0.956, 0.8333, 0.9606, 0.8333, 0.956, 0.9167, 0.9515, 0.9167, 0.9515, 0.8333, 0.956, 0.5, 0.9521, 0.5833, 0.9523, 0.5833, 0.9565, 0.5, 0.9564, 0.5833, 0.9523, 0.6667, 0.9535, 0.6667, 0.957, 0.5833, 0.9565, 0.75, 0.9632, 0.8161, 0.9639, 0.8333, 0.9606, 0.75, 0.9606, 0.6852, 0.9642, 0.75, 0.9632, 0.75, 0.9606, 0.6667, 0.9606, 0.6667, 0.957, 0.6852, 0.9642, 0.6667, 0.9606, 0.8333, 0.956, 0.9167, 0.9515, 0.9167, 0.9515, 0.8333, 0.956, 1.0, 0.9606, 0.9167, 0.9606, 0.9167, 0.9606, 1.0, 0.9606, 0.9167, 0.9606, 0.8333, 0.9606, 0.8333, 0.9606, 0.9167, 0.9606, 0.9167, 0.9515, 1.0, 0.9516, 1.0, 0.9516, 0.9167, 0.9515, 0.5833, 0.9606, 0.5, 0.9606, 0.5, 0.9606, 0.5833, 0.9606, 0.6667, 0.9606, 0.5833, 0.9606, 0.5833, 0.9606, 0.6667, 0.9606, 0.75, 0.9606, 0.6667, 0.9606, 0.6667, 0.9606, 0.75, 0.9606, 1.0, 0.9606, 0.9167, 0.9606, 0.9167, 0.9606, 1.0, 0.9606, 0.9167, 0.9606, 0.8333, 0.9606, 0.8333, 0.9606, 0.9167, 0.9606, 0.8333, 0.9606, 0.75, 0.9606, 0.75, 0.9606, 0.8333, 0.9606, 0.5, 0.9606, 0.5833, 0.9606, 0.5833, 0.9606, 0.5, 0.9606, 0.5833, 0.9606, 0.6667, 0.9606, 0.6667, 0.9606, 0.5833, 0.9606, 0.6667, 0.9606, 0.75, 0.9606, 0.75, 0.9606, 0.6667, 0.9606, 0.75, 0.9606, 0.8333, 0.9606, 0.8333, 0.9606, 0.75, 0.9606, 0.8333, 0.9606, 0.9167, 0.9606, 0.9167, 0.9606, 0.8333, 0.9606, 0.9167, 0.9606, 1.0, 0.9606, 1.0, 0.9606, 0.9167, 0.9606, 0.8333, 0.956, 0.9167, 0.9515, 0.9167, 0.9515, 0.8333, 0.956, 0.8333, 0.9606, 0.8333, 0.956, 0.8333, 0.956, 0.8333, 0.9606, 1.0, 0.9606, 0.9167, 0.9606, 0.9167, 0.9606, 1.0, 0.9606, 0.9167, 0.9606, 0.8333, 0.9606, 0.8333, 0.9606, 0.9167, 0.9606, 0.9167, 0.9515, 1.0, 0.9516, 1.0, 0.9516, 0.9167, 0.9515, 0.8333, 0.956, 0.8333, 0.9588, 0.8161, 0.9639, 0.8039, 0.9662, 1.0, 0.9606, 0.9167, 0.9606, 0.9167, 0.9606, 1.0, 0.9606, 0.8333, 0.9588, 0.8333, 0.9606, 0.8161, 0.9639, 0.9167, 0.9606, 0.8333, 0.9606, 0.8333, 0.9606, 0.9167, 0.9606, 0.8333, 0.9588, 0.8333, 0.9606, 0.8333, 0.9606, 0.8333, 0.9606, 0.8333, 0.9606, 0.8333, 0.9588, 0.8333, 0.956, 0.8333, 0.956, 1.0, 0.991, 0.875, 0.991, 0.875, 1.0, 1.0, 1.0, 0.875, 0.991, 0.75, 0.991, 0.75, 1.0, 0.875, 1.0, 0.75, 0.991, 0.625, 0.991, 0.625, 1.0, 0.75, 1.0, 0.375, 0.982, 0.375, 0.982, 0.5, 0.982, 0.5, 0.982, 0.25, 0.01, 0.25, 0.01, 0.08029, 0.08029, 0.08029, 0.08029, 0.375, 0.991, 0.25, 0.991, 0.25, 1.0, 0.375, 1.0, 0.4197, 0.4197, 0.49, 0.25, 0.4197, 0.08029, 0.25, 0.01, 0.08029, 0.08029, 0.01, 0.25, 0.08029, 0.4197, 0.25, 0.49, 0.25, 0.991, 0.125, 0.991, 0.125, 1.0, 0.25, 1.0, 0.125, 0.991, 0.0, 0.991, 0.0, 1.0, 0.125, 1.0, 0.375, 0.7074, 0.25, 0.7074, 0.375, 0.7265, 0.5, 0.7074, 0.375, 0.7074, 0.375, 0.7265, 0.5, 0.7265, 0.625, 0.7074, 0.5, 0.7074, 0.5, 0.7265, 0.625, 0.7265, 0.75, 0.7265, 0.625, 0.7074, 0.625, 0.7265, 0.125, 0.9521, 0.0, 0.9521, 0.0, 0.967, 0.125, 0.967, 0.25, 0.9521, 0.125, 0.9521, 0.125, 0.967, 0.25, 0.967, 0.375, 0.9521, 0.25, 0.9521, 0.25, 0.967, 0.375, 0.967, 0.5, 0.9521, 0.375, 0.9521, 0.375, 0.967, 0.5, 0.967, 0.625, 0.9521, 0.5, 0.9521, 0.5, 0.967, 0.625, 0.967, 0.75, 0.9521, 0.625, 0.9521, 0.625, 0.967, 0.75, 0.967, 0.875, 0.9521, 0.75, 0.9521, 0.75, 0.967, 0.875, 0.967, 1.0, 0.9521, 0.875, 0.9521, 0.875, 0.967, 1.0, 0.967, 0.125, 0.967, 0.0, 0.967, 0.0, 0.982, 0.125, 0.982, 0.25, 0.967, 0.125, 0.967, 0.125, 0.982, 0.25, 0.982, 0.375, 0.967, 0.25, 0.967, 0.25, 0.982, 0.375, 0.982, 0.5, 0.967, 0.375, 0.967, 0.375, 0.982, 0.5, 0.982, 0.625, 0.967, 0.5, 0.967, 0.5, 0.982, 0.625, 0.982, 0.75, 0.967, 0.625, 0.967, 0.625, 0.982, 0.75, 0.982, 0.875, 0.967, 0.75, 0.967, 0.75, 0.982, 0.875, 0.982, 1.0, 0.967, 0.875, 0.967, 0.875, 0.982, 1.0, 0.982, 0.125, 0.9521, 0.125, 0.9521, 0.0, 0.9521, 0.0, 0.9521, 0.25, 0.9521, 0.25, 0.9521, 0.125, 0.9521, 0.125, 0.9521, 0.375, 0.9521, 0.375, 0.9521, 0.25, 0.9521, 0.25, 0.9521, 0.5, 0.9521, 0.5, 0.9521, 0.375, 0.9521, 0.375, 0.9521, 0.375, 0.7265, 0.25, 0.7265, 0.375, 0.7444, 0.5, 0.7265, 0.375, 0.7265, 0.375, 0.7444, 0.5, 0.7444, 0.625, 0.7265, 0.5, 0.7265, 0.5, 0.7444, 0.625, 0.7444, 0.75, 0.7444, 0.625, 0.7265, 0.625, 0.7444, 1.0, 0.6597, 0.875, 0.6597, 0.875, 0.7074, 1.0, 0.7074, 0.875, 0.6597, 0.75, 0.6597, 0.75, 0.7074, 0.875, 0.7074, 0.75, 0.6597, 0.625, 0.6597, 0.625, 0.7074, 0.75, 0.7074, 0.625, 0.6597, 0.5, 0.6597, 0.5, 0.7074, 0.625, 0.7074, 0.5, 0.6597, 0.375, 0.6597, 0.375, 0.7074, 0.5, 0.7074, 0.375, 0.6597, 0.25, 0.6597, 0.25, 0.7074, 0.375, 0.7074, 0.25, 0.6597, 0.125, 0.6597, 0.125, 0.7074, 0.25, 0.7074, 0.125, 0.5085, 0.0, 0.5085, 0.0, 0.5169, 0.125, 0.5169, 0.25, 0.5085, 0.125, 0.5085, 0.125, 0.5169, 0.25, 0.5169, 0.375, 0.5085, 0.25, 0.5085, 0.25, 0.5169, 0.375, 0.5169, 0.5, 0.5085, 0.375, 0.5085, 0.375, 0.5169, 0.5, 0.5169, 0.625, 0.5085, 0.5, 0.5085, 0.5, 0.5169, 0.625, 0.5169, 0.75, 0.5085, 0.625, 0.5085, 0.625, 0.5169, 0.75, 0.5169, 0.875, 0.5085, 0.75, 0.5085, 0.75, 0.5169, 0.875, 0.5169, 1.0, 0.5085, 0.875, 0.5085, 0.875, 0.5169, 1.0, 0.5169, 0.625, 0.991, 0.5, 0.991, 0.5, 1.0, 0.625, 1.0, 0.5, 0.991, 0.375, 0.991, 0.375, 1.0, 0.5, 1.0, 0.375, 0.991, 0.375, 0.991, 0.375, 0.982, 0.375, 0.982, 0.625, 0.991, 0.625, 0.991, 0.625, 1.0, 0.625, 1.0, 0.5, 0.982, 0.5, 0.982, 0.625, 0.982, 0.625, 0.982, 0.4197, 0.08029, 0.4197, 0.08029, 0.25, 0.01, 0.25, 0.01, 0.4197, 0.08029, 0.4197, 0.08029, 0.25, 0.01, 0.25, 0.01, 0.5, 0.982, 0.5, 0.982, 0.625, 0.982, 0.625, 0.982, 0.625, 0.991, 0.625, 0.991, 0.625, 1.0, 0.625, 1.0, 0.375, 0.991, 0.375, 0.991, 0.375, 0.982, 0.375, 0.982, 0.25, 0.01, 0.25, 0.01, 0.08029, 0.08029, 0.08029, 0.08029, 0.375, 0.982, 0.375, 0.982, 0.5, 0.982, 0.5, 0.982, 0.375, 1.0, 0.375, 1.0, 0.375, 0.991, 0.375, 0.991, 0.625, 0.982, 0.625, 0.982, 0.625, 0.991, 0.625, 0.991, 0.625, 0.982, 0.625, 0.982, 0.625, 0.991, 0.625, 0.991, 0.375, 1.0, 0.375, 1.0, 0.375, 0.991, 0.375, 0.991, 0.5, 0.982, 0.375, 0.982, 0.375, 0.991, 0.5, 0.991, 0.625, 0.982, 0.5, 0.982, 0.5, 0.991, 0.625, 0.991, 0.125, 0.982, 0.0, 0.982, 0.0, 0.991, 0.125, 0.991, 0.25, 0.982, 0.125, 0.982, 0.125, 0.991, 0.25, 0.991, 0.375, 0.982, 0.25, 0.982, 0.25, 0.991, 0.375, 0.991, 0.75, 0.982, 0.625, 0.982, 0.625, 0.991, 0.75, 0.991, 0.875, 0.982, 0.75, 0.982, 0.75, 0.991, 0.875, 0.991, 1.0, 0.982, 0.875, 0.982, 0.875, 0.991, 1.0, 0.991, 0.125, 0.6597, 0.0, 0.6597, 0.0, 0.7074, 0.125, 0.7074, 0.125, 0.7444, 0.0, 0.7444, 0.0, 0.8376, 0.125, 0.8376, 0.25, 0.7444, 0.125, 0.7444, 0.125, 0.8376, 0.25, 0.8376, 0.375, 0.7444, 0.25, 0.7444, 0.25, 0.8376, 0.375, 0.8376, 0.5, 0.7444, 0.375, 0.7444, 0.375, 0.8376, 0.5, 0.8376, 0.625, 0.7444, 0.5, 0.7444, 0.5, 0.8376, 0.625, 0.8376, 0.75, 0.7444, 0.625, 0.7444, 0.625, 0.8376, 0.75, 0.8376, 0.875, 0.7444, 0.75, 0.7444, 0.75, 0.8376, 0.875, 0.8376, 1.0, 0.7444, 0.875, 0.7444, 0.875, 0.8376, 1.0, 0.8376, 1.0, 0.5, 0.875, 0.5, 0.875, 0.5085, 1.0, 0.5085, 0.875, 0.5, 0.75, 0.5, 0.75, 0.5085, 0.875, 0.5085, 0.75, 0.5, 0.625, 0.5, 0.625, 0.5085, 0.75, 0.5085, 0.625, 0.5, 0.5, 0.5, 0.5, 0.5085, 0.625, 0.5085, 0.5, 0.5, 0.375, 0.5, 0.375, 0.5085, 0.5, 0.5085, 0.375, 0.5, 0.25, 0.5, 0.25, 0.5085, 0.375, 0.5085, 0.25, 0.5, 0.125, 0.5, 0.125, 0.5085, 0.25, 0.5085, 0.125, 0.5, 0.0, 0.5, 0.0, 0.5085, 0.125, 0.5085, 0.125, 0.5169, 0.0, 0.5169, 0.0, 0.5645, 0.125, 0.5645, 0.125, 0.5645, 0.0, 0.5645, 0.0, 0.6121, 0.125, 0.6121, 0.125, 0.6121, 0.0, 0.6121, 0.0, 0.6597, 0.125, 0.6597, 0.25, 0.5169, 0.125, 0.5169, 0.125, 0.5645, 0.25, 0.5645, 0.25, 0.5645, 0.125, 0.5645, 0.125, 0.6121, 0.25, 0.6121, 0.25, 0.6121, 0.125, 0.6121, 0.125, 0.6597, 0.25, 0.6597, 0.375, 0.5169, 0.25, 0.5169, 0.25, 0.5645, 0.375, 0.5645, 0.375, 0.5645, 0.25, 0.5645, 0.25, 0.6121, 0.375, 0.6121, 0.375, 0.6121, 0.25, 0.6121, 0.25, 0.6597, 0.375, 0.6597, 0.5, 0.5169, 0.375, 0.5169, 0.375, 0.5645, 0.5, 0.5645, 0.5, 0.5645, 0.375, 0.5645, 0.375, 0.6121, 0.5, 0.6121, 0.5, 0.6121, 0.375, 0.6121, 0.375, 0.6597, 0.5, 0.6597, 0.625, 0.5169, 0.5, 0.5169, 0.5, 0.5645, 0.625, 0.5645, 0.625, 0.5645, 0.5, 0.5645, 0.5, 0.6121, 0.625, 0.6121, 0.625, 0.6121, 0.5, 0.6121, 0.5, 0.6597, 0.625, 0.6597, 0.75, 0.5169, 0.625, 0.5169, 0.625, 0.5645, 0.75, 0.5645, 0.75, 0.5645, 0.625, 0.5645, 0.625, 0.6121, 0.75, 0.6121, 0.75, 0.6121, 0.625, 0.6121, 0.625, 0.6597, 0.75, 0.6597, 0.875, 0.5169, 0.75, 0.5169, 0.75, 0.5645, 0.875, 0.5645, 0.875, 0.5645, 0.75, 0.5645, 0.75, 0.6121, 0.875, 0.6121, 0.875, 0.6121, 0.75, 0.6121, 0.75, 0.6597, 0.875, 0.6597, 1.0, 0.5169, 0.875, 0.5169, 0.875, 0.5645, 1.0, 0.5645, 1.0, 0.5645, 0.875, 0.5645, 0.875, 0.6121, 1.0, 0.6121, 1.0, 0.6121, 0.875, 0.6121, 0.875, 0.6597, 1.0, 0.6597, 0.125, 0.8376, 0.0, 0.8376, 0.0, 0.8662, 0.125, 0.8662, 0.125, 0.8662, 0.0, 0.8662, 0.0, 0.8948, 0.125, 0.8948, 0.125, 0.8948, 0.0, 0.8948, 0.0, 0.9234, 0.125, 0.9234, 0.25, 0.8376, 0.125, 0.8376, 0.125, 0.8662, 0.25, 0.8662, 0.25, 0.8662, 0.125, 0.8662, 0.125, 0.8948, 0.25, 0.8948, 0.25, 0.8948, 0.125, 0.8948, 0.125, 0.9234, 0.25, 0.9234, 0.375, 0.8376, 0.25, 0.8376, 0.25, 0.8662, 0.375, 0.8662, 0.375, 0.8662, 0.25, 0.8662, 0.25, 0.8948, 0.375, 0.8948, 0.375, 0.8948, 0.25, 0.8948, 0.25, 0.9234, 0.375, 0.9234, 0.5, 0.8376, 0.375, 0.8376, 0.375, 0.8662, 0.5, 0.8662, 0.5, 0.8662, 0.375, 0.8662, 0.375, 0.8948, 0.5, 0.8948, 0.5, 0.8948, 0.375, 0.8948, 0.375, 0.9234, 0.5, 0.9234, 0.625, 0.8376, 0.5, 0.8376, 0.5, 0.8662, 0.625, 0.8662, 0.625, 0.8662, 0.5, 0.8662, 0.5, 0.8948, 0.625, 0.8948, 0.625, 0.8948, 0.5, 0.8948, 0.5, 0.9234, 0.625, 0.9234, 0.75, 0.8376, 0.625, 0.8376, 0.625, 0.8662, 0.75, 0.8662, 0.75, 0.8662, 0.625, 0.8662, 0.625, 0.8948, 0.75, 0.8948, 0.75, 0.8948, 0.625, 0.8948, 0.625, 0.9234, 0.75, 0.9234, 0.875, 0.8376, 0.75, 0.8376, 0.75, 0.8662, 0.875, 0.8662, 0.875, 0.8662, 0.75, 0.8662, 0.75, 0.8948, 0.875, 0.8948, 0.875, 0.8948, 0.75, 0.8948, 0.75, 0.9234, 0.875, 0.9234, 1.0, 0.8376, 0.875, 0.8376, 0.875, 0.8662, 1.0, 0.8662, 1.0, 0.8662, 0.875, 0.8662, 0.875, 0.8948, 1.0, 0.8948, 1.0, 0.8948, 0.875, 0.8948, 0.875, 0.9234, 1.0, 0.9234, 1.0, 0.9234, 0.875, 0.9234, 0.875, 0.9521, 1.0, 0.9521, 0.875, 0.9234, 0.75, 0.9234, 0.75, 0.9521, 0.875, 0.9521, 0.75, 0.9234, 0.625, 0.9234, 0.625, 0.9521, 0.75, 0.9521, 0.625, 0.9234, 0.5, 0.9234, 0.5, 0.9521, 0.625, 0.9521, 0.5, 0.9234, 0.375, 0.9234, 0.375, 0.9521, 0.5, 0.9521, 0.375, 0.9234, 0.25, 0.9234, 0.25, 0.9521, 0.375, 0.9521, 0.25, 0.9234, 0.125, 0.9234, 0.125, 0.9521, 0.25, 0.9521, 0.125, 0.9234, 0.0, 0.9234, 0.0, 0.9521, 0.125, 0.9521, 1.0, 0.9521, 1.0, 0.9521, 0.875, 0.9521, 0.875, 0.9521, 0.875, 0.9521, 0.875, 0.9521, 0.75, 0.9521, 0.75, 0.9521, 0.75, 0.9521, 0.75, 0.9521, 0.625, 0.9521, 0.625, 0.9521, 0.625, 0.9521, 0.625, 0.9521, 0.5, 0.9521, 0.5, 0.9521, 1.0, 0.6227, 1.0, 0.6427, 0.9167, 0.6427, 0.9167, 0.6227, 0.9167, 0.6227, 0.9167, 0.6427, 0.8333, 0.6427, 0.8333, 0.6227, 0.8333, 0.6227, 0.8333, 0.6427, 0.75, 0.6427, 0.75, 0.6227, 0.75, 0.6227, 0.75, 0.6427, 0.6667, 0.6427, 0.6667, 0.6227, 0.6667, 0.6227, 0.6667, 0.6427, 0.5833, 0.6427, 0.5833, 0.6227, 0.5833, 0.6227, 0.5833, 0.6427, 0.5, 0.6427, 0.5, 0.6227, 0.5833, 0.6528, 0.5833, 0.6601, 0.5, 0.66, 0.5, 0.6528, 0.6667, 0.6528, 0.6667, 0.6628, 0.6335, 0.6628, 0.5833, 0.6601, 0.5833, 0.6528, 0.75, 0.6528, 0.75, 0.6628, 0.6667, 0.6628, 0.6667, 0.6528, 0.8333, 0.6528, 0.8333, 0.6628, 0.75, 0.6628, 0.75, 0.6528, 0.9167, 0.6528, 0.9167, 0.6628, 0.8333, 0.6628, 0.8333, 0.6528, 1.0, 0.6528, 1.0, 0.6628, 0.9167, 0.6628, 0.9167, 0.6528, 0.9167, 0.6528, 0.8333, 0.6528, 0.8333, 0.6528, 0.9167, 0.6528, 1.0, 0.6528, 0.9167, 0.6528, 0.9167, 0.6528, 1.0, 0.6528, 1.0, 0.6427, 1.0, 0.6528, 0.9167, 0.6528, 0.9167, 0.6427, 0.9167, 0.6427, 0.9167, 0.6528, 0.8333, 0.6528, 0.8333, 0.6427, 0.8333, 0.6427, 0.8333, 0.6528, 0.75, 0.6528, 0.75, 0.6427, 0.75, 0.6427, 0.75, 0.6528, 0.6667, 0.6528, 0.6667, 0.6427, 0.6667, 0.6427, 0.6667, 0.6528, 0.5833, 0.6528, 0.5833, 0.6427, 0.5833, 0.6427, 0.5833, 0.6528, 0.5, 0.6528, 0.5, 0.6427, 0.8333, 0.6528, 0.75, 0.6528, 0.75, 0.6528, 0.8333, 0.6528, 0.75, 0.6528, 0.6667, 0.6528, 0.6667, 0.6528, 0.75, 0.6528, 0.6667, 0.6528, 0.5833, 0.6528, 0.5833, 0.6528, 0.6667, 0.6528, 0.5833, 0.6528, 0.5, 0.6528, 0.5, 0.6528, 0.5833, 0.6528, 0.9167, 0.6427, 0.9167, 0.6427, 1.0, 0.6427, 1.0, 0.6427, 0.8333, 0.6427, 0.8333, 0.6427, 0.75, 0.6427, 0.75, 0.6427, 0.75, 0.6427, 0.75, 0.6427, 0.6667, 0.6427, 0.6667, 0.6427, 0.6667, 0.6427, 0.6667, 0.6427, 0.5833, 0.6427, 0.5833, 0.6427, 0.5833, 0.6427, 0.5833, 0.6427, 0.5, 0.6427, 0.5, 0.6427, 0.6335, 0.6628, 0.6262, 0.7029, 0.6262, 0.7029, 0.6335, 0.6628, 0.5833, 0.6601, 0.6335, 0.6628, 0.6335, 0.6628, 0.5833, 0.6601, 0.5, 0.7284, 0.5833, 0.725, 0.5833, 0.7431, 0.5, 0.7431, 0.5833, 0.725, 0.5, 0.7284, 0.5, 0.7284, 0.5833, 0.725, 0.5, 0.66, 0.5833, 0.6601, 0.5833, 0.6601, 0.5, 0.66, 0.5833, 0.7029, 0.5833, 0.725, 0.5, 0.7284, 0.5, 0.7029, 0.5833, 0.6628, 0.5833, 0.7029, 0.5, 0.7029, 0.5, 0.6628, 0.5833, 0.6601, 0.6335, 0.6628, 0.5833, 0.6628, 0.6262, 0.7029, 0.5833, 0.725, 0.5833, 0.7029, 0.6335, 0.6628, 0.6262, 0.7029, 0.5833, 0.7029, 0.5833, 0.6628, 0.5, 0.66, 0.5833, 0.6601, 0.5833, 0.6628, 0.5, 0.6628, 0.5, 0.5, 0.625, 0.5, 0.625, 0.625, 0.5, 0.625, 0.5, 0.625, 0.625, 0.625, 0.625, 0.75, 0.5, 0.75, 0.5, 0.75, 0.625, 0.75, 0.625, 0.875, 0.5, 0.875, 0.5, 0.875, 0.625, 0.875, 0.625, 1.0, 0.5, 1.0, 0.5, 0.0, 0.625, 0.0, 0.625, 0.125, 0.5, 0.125, 0.5, 0.125, 0.625, 0.125, 0.625, 0.25, 0.5, 0.25, 0.5, 0.25, 0.625, 0.25, 0.625, 0.375, 0.5, 0.375, 0.5, 0.375, 0.625, 0.375, 0.625, 0.5, 0.5, 0.5, 0.625, 0.5, 0.75, 0.5, 0.75, 0.625, 0.625, 0.625, 0.625, 0.625, 0.75, 0.625, 0.75, 0.75, 0.625, 0.75, 0.625, 0.75, 0.75, 0.75, 0.75, 0.875, 0.625, 0.875, 0.625, 0.875, 0.75, 0.875, 0.75, 1.0, 0.625, 1.0, 0.625, 0.0, 0.75, 0.0, 0.75, 0.125, 0.625, 0.125, 0.625, 0.125, 0.75, 0.125, 0.75, 0.25, 0.625, 0.25, 0.625, 0.25, 0.75, 0.25, 0.75, 0.375, 0.625, 0.375, 0.625, 0.375, 0.75, 0.375, 0.75, 0.5, 0.625, 0.5, 0.75, 0.5, 0.875, 0.5, 0.875, 0.625, 0.75, 0.625, 0.75, 0.625, 0.875, 0.625, 0.875, 0.75, 0.75, 0.75, 0.75, 0.75, 0.875, 0.75, 0.875, 0.875, 0.75, 0.875, 0.75, 0.875, 0.875, 0.875, 0.875, 1.0, 0.75, 1.0, 0.75, 0.0, 0.875, 0.0, 0.875, 0.125, 0.75, 0.125, 0.75, 0.125, 0.875, 0.125, 0.875, 0.25, 0.75, 0.25, 0.75, 0.25, 0.875, 0.25, 0.875, 0.375, 0.75, 0.375, 0.75, 0.375, 0.875, 0.375, 0.875, 0.5, 0.75, 0.5, 0.875, 0.5, 1.0, 0.5, 1.0, 0.625, 0.875, 0.625, 0.875, 0.625, 1.0, 0.625, 1.0, 0.75, 0.875, 0.75, 0.875, 0.75, 1.0, 0.75, 1.0, 0.875, 0.875, 0.875, 0.875, 0.875, 1.0, 0.875, 1.0, 1.0, 0.875, 1.0, 0.875, 0.0, 1.0, 0.0, 1.0, 0.125, 0.875, 0.125, 0.875, 0.125, 1.0, 0.125, 1.0, 0.25, 0.875, 0.25, 0.875, 0.25, 1.0, 0.25, 1.0, 0.375, 0.875, 0.375, 0.875, 0.375, 1.0, 0.375, 1.0, 0.5, 0.875, 0.5, 0.0, 0.5, 0.125, 0.5, 0.125, 0.625, 0.0, 0.625, 0.0, 0.625, 0.125, 0.625, 0.125, 0.75, 0.0, 0.75, 0.0, 0.75, 0.125, 0.75, 0.125, 0.875, 0.0, 0.875, 0.0, 0.875, 0.125, 0.875, 0.125, 1.0, 0.0, 1.0, 0.0, 0.0, 0.125, 0.0, 0.125, 0.125, 0.0, 0.125, 0.0, 0.125, 0.125, 0.125, 0.125, 0.25, 0.0, 0.25, 0.0, 0.25, 0.125, 0.25, 0.125, 0.375, 0.0, 0.375, 0.0, 0.375, 0.125, 0.375, 0.125, 0.5, 0.0, 0.5, 0.125, 0.5, 0.25, 0.5, 0.25, 0.625, 0.125, 0.625, 0.125, 0.625, 0.25, 0.625, 0.25, 0.75, 0.125, 0.75, 0.125, 0.75, 0.25, 0.75, 0.25, 0.875, 0.125, 0.875, 0.125, 0.875, 0.25, 0.875, 0.25, 1.0, 0.125, 1.0, 0.125, 0.0, 0.25, 0.0, 0.25, 0.125, 0.125, 0.125, 0.125, 0.125, 0.25, 0.125, 0.25, 0.25, 0.125, 0.25, 0.125, 0.25, 0.25, 0.25, 0.25, 0.375, 0.125, 0.375, 0.125, 0.375, 0.25, 0.375, 0.25, 0.5, 0.125, 0.5, 0.25, 0.5, 0.375, 0.5, 0.375, 0.625, 0.25, 0.625, 0.25, 0.625, 0.375, 0.625, 0.375, 0.75, 0.25, 0.75, 0.25, 0.75, 0.375, 0.75, 0.375, 0.875, 0.25, 0.875, 0.25, 0.875, 0.375, 0.875, 0.375, 1.0, 0.25, 1.0, 0.25, 0.0, 0.375, 0.0, 0.375, 0.125, 0.25, 0.125, 0.25, 0.125, 0.375, 0.125, 0.375, 0.25, 0.25, 0.25, 0.25, 0.25, 0.375, 0.25, 0.375, 0.375, 0.25, 0.375, 0.25, 0.375, 0.375, 0.375, 0.375, 0.5, 0.25, 0.5, 0.375, 0.5, 0.5, 0.5, 0.5, 0.625, 0.375, 0.625, 0.375, 0.625, 0.5, 0.625, 0.5, 0.75, 0.375, 0.75, 0.375, 0.75, 0.5, 0.75, 0.5, 0.875, 0.375, 0.875, 0.375, 0.875, 0.5, 0.875, 0.5, 1.0, 0.375, 1.0, 0.375, 0.0, 0.5, 0.0, 0.5, 0.125, 0.375, 0.125, 0.375, 0.125, 0.5, 0.125, 0.5, 0.25, 0.375, 0.25, 0.375, 0.25, 0.5, 0.25, 0.5, 0.375, 0.375, 0.375, 0.375, 0.375, 0.5, 0.375, 0.5, 0.5, 0.375, 0.5, 0.125, 0.9042, 0.25, 0.9042, 0.25, 0.9042, 0.125, 0.9042, 0.0, 0.9042, 0.125, 0.9042, 0.125, 0.9042, 0.0, 0.9042, 0.25, 0.49, 0.4197, 0.4197, 0.4197, 0.4197, 0.25, 0.49, 0.08029, 0.4197, 0.25, 0.49, 0.25, 0.49, 0.08029, 0.4197, 0.49, 0.25, 0.4197, 0.08029, 0.4197, 0.08029, 0.49, 0.25, 0.875, 0.9042, 1.0, 0.9042, 1.0, 0.9042, 0.875, 0.9042, 0.4197, 0.4197, 0.25, 0.49, 0.08029, 0.4197, 0.01, 0.25, 0.08029, 0.08029, 0.25, 0.01, 0.4197, 0.08029, 0.49, 0.25, 0.75, 0.9042, 0.875, 0.9042, 0.875, 0.9042, 0.75, 0.9042, 0.25, 0.01, 0.08029, 0.08029, 0.08029, 0.08029, 0.25, 0.01, 0.75, 0.49, 0.9197, 0.4197, 0.99, 0.25, 0.9197, 0.08029, 0.75, 0.01, 0.5803, 0.08029, 0.51, 0.25, 0.5803, 0.4197, 0.125, 0.7649, 0.125, 0.8532, 0.0, 0.8532, 0.0, 0.7649, 0.25, 0.7649, 0.25, 0.8532, 0.125, 0.8532, 0.125, 0.7649, 0.375, 0.7649, 0.375, 0.8532, 0.25, 0.8532, 0.25, 0.7649, 0.5, 0.7649, 0.5, 0.8532, 0.375, 0.8532, 0.375, 0.7649, 0.625, 0.7649, 0.625, 0.8532, 0.5, 0.8532, 0.5, 0.7649, 0.75, 0.7649, 0.75, 0.8532, 0.625, 0.8532, 0.625, 0.7649, 0.875, 0.7649, 0.875, 0.8532, 0.75, 0.8532, 0.75, 0.7649, 1.0, 0.7649, 1.0, 0.8532, 0.875, 0.8532, 0.875, 0.7649, 1.0, 0.5993, 1.0, 0.6766, 0.875, 0.6766, 0.875, 0.5993, 0.875, 0.5993, 0.875, 0.6766, 0.75, 0.6766, 0.75, 0.5993, 0.75, 0.5993, 0.75, 0.6766, 0.625, 0.6766, 0.625, 0.5993, 0.625, 0.5993, 0.625, 0.6766, 0.5, 0.6766, 0.5, 0.5993, 0.5, 0.5993, 0.5, 0.6766, 0.375, 0.6766, 0.375, 0.5993, 0.375, 0.5993, 0.375, 0.6766, 0.25, 0.6766, 0.25, 0.5993, 0.25, 0.5993, 0.25, 0.6766, 0.125, 0.6766, 0.125, 0.5993, 0.125, 0.5993, 0.125, 0.6766, 0.0, 0.6766, 0.0, 0.5993, 0.125, 0.5, 0.125, 0.5221, 0.0, 0.5221, 0.0, 0.5, 0.25, 0.5, 0.25, 0.5221, 0.125, 0.5221, 0.125, 0.5, 0.375, 0.5, 0.375, 0.5221, 0.25, 0.5221, 0.25, 0.5, 0.5, 0.5, 0.5, 0.5221, 0.375, 0.5221, 0.375, 0.5, 0.625, 0.5, 0.625, 0.5221, 0.5, 0.5221, 0.5, 0.5, 0.75, 0.5, 0.75, 0.5221, 0.625, 0.5221, 0.625, 0.5, 0.875, 0.5, 0.875, 0.5221, 0.75, 0.5221, 0.75, 0.5, 1.0, 0.5, 1.0, 0.5221, 0.875, 0.5221, 0.875, 0.5, 0.125, 0.5221, 0.125, 0.5993, 0.0, 0.5993, 0.0, 0.5221, 0.25, 0.5221, 0.25, 0.5993, 0.125, 0.5993, 0.125, 0.5221, 0.375, 0.5221, 0.375, 0.5993, 0.25, 0.5993, 0.25, 0.5221, 0.5, 0.5221, 0.5, 0.5993, 0.375, 0.5993, 0.375, 0.5221, 0.625, 0.5221, 0.625, 0.5993, 0.5, 0.5993, 0.5, 0.5221, 0.75, 0.5221, 0.75, 0.5993, 0.625, 0.5993, 0.625, 0.5221, 0.875, 0.5221, 0.875, 0.5993, 0.75, 0.5993, 0.75, 0.5221, 1.0, 0.5221, 1.0, 0.5993, 0.875, 0.5993, 0.875, 0.5221, 1.0, 0.6766, 1.0, 0.7649, 0.875, 0.7649, 0.875, 0.6766, 0.875, 0.6766, 0.875, 0.7649, 0.75, 0.7649, 0.75, 0.6766, 0.75, 0.6766, 0.75, 0.7649, 0.625, 0.7649, 0.625, 0.6766, 0.625, 0.6766, 0.625, 0.7649, 0.5, 0.7649, 0.5, 0.6766, 0.5, 0.6766, 0.5, 0.7649, 0.375, 0.7649, 0.375, 0.6766, 0.375, 0.6766, 0.375, 0.7649, 0.25, 0.7649, 0.25, 0.6766, 0.25, 0.6766, 0.25, 0.7649, 0.125, 0.7649, 0.125, 0.6766, 0.125, 0.6766, 0.125, 0.7649, 0.0, 0.7649, 0.0, 0.6766, 0.125, 0.8532, 0.125, 0.9042, 0.0, 0.9042, 0.0, 0.8532, 0.25, 0.8532, 0.25, 0.9042, 0.125, 0.9042, 0.125, 0.8532, 0.375, 0.8532, 0.375, 0.9042, 0.25, 0.9042, 0.25, 0.8532, 0.5, 0.8532, 0.5, 0.9042, 0.375, 0.9042, 0.375, 0.8532, 0.625, 0.8532, 0.625, 0.9042, 0.5, 0.9042, 0.5, 0.8532, 0.75, 0.8532, 0.75, 0.9042, 0.625, 0.9042, 0.625, 0.8532, 0.875, 0.8532, 0.875, 0.9042, 0.75, 0.9042, 0.75, 0.8532, 1.0, 0.8532, 1.0, 0.9042, 0.875, 0.9042, 0.875, 0.8532, 1.0, 0.9042, 1.0, 1.0, 0.875, 1.0, 0.875, 0.9042, 0.875, 0.9042, 0.875, 1.0, 0.75, 1.0, 0.75, 0.9042, 0.75, 0.9042, 0.75, 1.0, 0.625, 1.0, 0.625, 0.9042, 0.625, 0.9042, 0.625, 1.0, 0.5, 1.0, 0.5, 0.9042, 0.5, 0.9042, 0.5, 1.0, 0.375, 1.0, 0.375, 0.9042, 0.375, 0.9042, 0.375, 1.0, 0.25, 1.0, 0.25, 0.9042, 0.25, 0.9042, 0.25, 1.0, 0.125, 1.0, 0.125, 0.9042, 0.125, 0.9042, 0.125, 1.0, 0.0, 1.0, 0.0, 0.9042, 0.08029, 0.08029, 0.01, 0.25, 0.01, 0.25, 0.08029, 0.08029, 0.25, 0.9042, 0.375, 0.9042, 0.375, 0.9042, 0.25, 0.9042, 0.4197, 0.08029, 0.25, 0.01, 0.25, 0.01, 0.4197, 0.08029, 0.375, 0.9042, 0.5, 0.9042, 0.5, 0.9042, 0.375, 0.9042, 0.4197, 0.4197, 0.49, 0.25, 0.49, 0.25, 0.4197, 0.4197, 0.5, 0.9042, 0.625, 0.9042, 0.625, 0.9042, 0.5, 0.9042, 0.01, 0.25, 0.08029, 0.4197, 0.08029, 0.4197, 0.01, 0.25, 0.625, 0.9042, 0.75, 0.9042, 0.75, 0.9042, 0.625, 0.9042])
me_cylinder_001.update()

# ---- objects
ob_empty = bpy.data.objects.new('Empty', None)
ob_empty_001 = bpy.data.objects.new('Empty.001', None)
ob_cylinder = bpy.data.objects.new('Cylinder', me_cylinder_001)

# ---- transforms, parenting, visibility, modifiers, constraints
ob_empty.location = (0.0, 2.477, 0.0)
ob_empty.rotation_euler = (1.571, -0.0, -0.0)
ob_empty.empty_display_type = 'IMAGE'
ob_empty.empty_display_size = 5.0
ob_empty_001.location = (-2.487, 0.0, 0.0)
ob_empty_001.rotation_euler = (1.571, -0.0, 4.712)
ob_empty_001.empty_display_type = 'IMAGE'
ob_empty_001.empty_display_size = 5.0
ob_cylinder.location = (0.0, 0.0, 0.0)
_m = ob_cylinder.modifiers.new('Mirror', 'MIRROR')
_m.use_clip = True

# ---- collection membership
col_collection.objects.link(ob_empty)
col_collection.objects.link(ob_empty_001)
col_collection.objects.link(ob_cylinder)

# ---- scene / render settings (as saved in the file)
scene.frame_start = 1; scene.frame_end = 250; scene.frame_set(1)
scene.render.engine = 'BLENDER_EEVEE_NEXT'
scene.cycles.sampling_pattern = 'TABULATED_SOBOL'
scene.cycles.use_light_tree = False
scene.view_settings.view_transform = 'Filmic'
bpy.context.view_layer.update()

# ---- added for rendering (the .blend has no active camera and no usable light): camera, sun
cam_auto = bpy.data.cameras.new('AutoCamera')
cam_auto.lens = 50.0
cam_auto.sensor_width = 36.0
cam_auto.clip_end = 1000.0
ob_auto_camera = bpy.data.objects.new('AutoCamera', cam_auto)
scene.collection.objects.link(ob_auto_camera)
ob_auto_camera.location = (2.80965, -3.34577, 2.40562)
ob_auto_camera.rotation_euler = (1.09748, -7.21219e-08, 0.694738)
scene.camera = ob_auto_camera
light_auto_sun = bpy.data.lights.new('AutoSun', 'SUN')
light_auto_sun.energy = 3.0
light_auto_sun.angle = 0.0523599
ob_auto_sun = bpy.data.objects.new('AutoSun', light_auto_sun)
scene.collection.objects.link(ob_auto_sun)
ob_auto_sun.rotation_euler = (0.872665, 0.174533, 0.523599)
bpy.context.view_layer.update()
